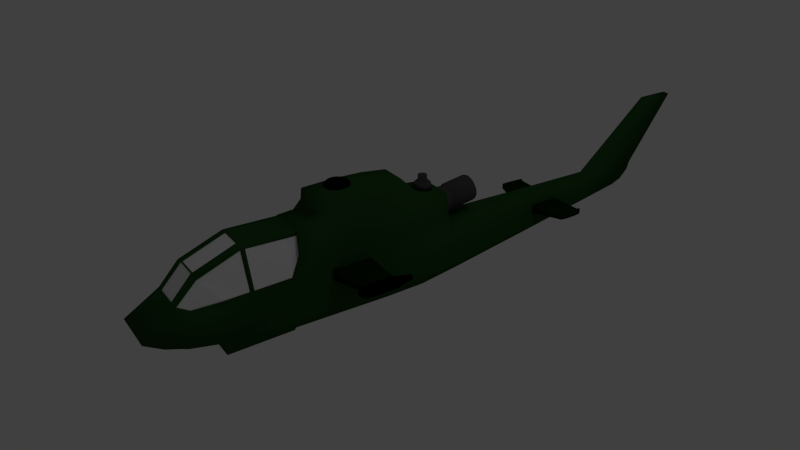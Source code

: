 # Source: cobraheli.blend  (saved by Blender 2.65.0; exported with 4.5.12 LTS)
import bpy
from mathutils import Matrix  # noqa: F401  (used for matrix-valued properties, if any)

bpy.ops.wm.read_factory_settings(use_empty=True)
scene = bpy.context.scene
scene.name = 'Scene'

# ---- collections
col_collection_1 = bpy.data.collections.new('Collection 1'); scene.collection.children.link(col_collection_1)

# ---- materials (node trees are filled in below, after node groups)
mat_material_004 = bpy.data.materials.new('Material.004')
mat_material_004.alpha_threshold = 0.0
mat_material_004.use_transparent_shadow = False
mat_material_004.roughness = 0.5
mat_material_004.line_color = (0.0, 0.0, 0.0, 0.3382)
mat_material = bpy.data.materials.new('Material')
mat_material.alpha_threshold = 0.0
mat_material.use_transparent_shadow = False
mat_material.diffuse_color = (0.002967, 0.02038, 0.001664, 1.0)
mat_material.roughness = 0.5
mat_material.line_color = (0.0, 0.0, 0.0, 1.0)
mat_material_002 = bpy.data.materials.new('Material.002')
mat_material_002.alpha_threshold = 0.0
mat_material_002.use_transparent_shadow = False
mat_material_002.diffuse_color = (0.06372, 0.06202, 0.06202, 1.0)
mat_material_002.roughness = 0.5
mat_material_002.specular_intensity = 1.0
mat_material_002.line_color = (0.0, 0.0, 0.0, 1.0)
mat_material_001 = bpy.data.materials.new('Material.001')
mat_material_001.alpha_threshold = 0.0
mat_material_001.use_transparent_shadow = False
mat_material_001.diffuse_color = (0.0, 0.0, 0.0, 1.0)
mat_material_001.roughness = 0.5
mat_material_001.line_color = (0.0, 0.0, 0.0, 1.0)
mat_heliship = bpy.data.materials.new('heliship')
mat_heliship.alpha_threshold = 0.0
mat_heliship.use_transparent_shadow = False
mat_heliship.diffuse_color = (0.01886, 0.07323, 0.01689, 1.0)
mat_heliship.roughness = 0.5
mat_heliship.specular_intensity = 0.05882
mat_heliship.line_color = (0.0, 0.0, 0.0, 1.0)

# ---- material node trees

# ---- world
world_world = bpy.data.worlds.new('World'); scene.world = world_world
world_world.color = (0.05088, 0.05088, 0.05088)
world_world.use_sun_shadow = False
world_world.sun_shadow_jitter_overblur = 0.0
world_world.cycles.sampling_method = 'MANUAL'
world_world.cycles.sample_map_resolution = 256
world_world.light_settings.ao_factor = 0.07353

# ---- cameras
cam_camera = bpy.data.cameras.new('Camera')
cam_camera.clip_end = 100.0
cam_camera.lens = 35.0
cam_camera.sensor_width = 32.0
cam_camera.sensor_height = 18.0
cam_camera.ortho_scale = 7.314
cam_camera.dof.focus_distance = 0.0
cam_camera.dof.aperture_fstop = 128.0

# ---- lights
light_lamp = bpy.data.lights.new('Lamp', 'POINT')
light_lamp.transmission_factor = 0.0
light_lamp.cutoff_distance = 30.0
light_lamp.energy = 100.0
light_lamp.shadow_buffer_clip_start = 1.001
light_lamp.shadow_soft_size = 1.0
light_lamp.shadow_maximum_resolution = 0.006
light_lamp.use_absolute_resolution = True
light_lamp.cycles.use_multiple_importance_sampling = False

# ---- meshes
me_cube_004 = bpy.data.meshes.new('Cube.004')
me_cube_004.from_pydata([(118.4, -1.596, -0.8556), (118.4, -1.561, -0.8556), (275.3, -1.808, 0.5912), (275.3, -1.843, 0.5912), (8.297, -1.479, -1.058), (8.297, -1.444, -1.058), (11.79, -1.425, 0.8991), (11.79, -1.46, 0.8991), (405.3, -1.808, 1.786), (405.3, -1.843, 1.786), (166.9, -1.425, 3.67), (166.9, -1.46, 3.67), (583.3, -1.504, 5.052), (583.3, -1.554, 5.052), (471.7, -1.446, 6.018), (471.7, -1.495, 6.018), (391.4, -1.495, 5.379), (391.4, -1.446, 5.379), (185.1, -1.467, 3.796), (185.1, -1.517, 3.796), (620.5, -1.91, 3.681), (620.5, -1.86, 3.681), (419.9, -1.83, 1.924), (419.9, -1.88, 1.924), (118.4, 1.498, -0.8556), (118.4, 1.463, -0.8556), (275.3, 1.71, 0.5912), (275.3, 1.744, 0.5912), (8.297, 1.381, -1.058), (8.297, 1.346, -1.058), (11.79, 1.327, 0.8991), (11.79, 1.362, 0.8991), (405.3, 1.71, 1.786), (405.3, 1.744, 1.786), (166.9, 1.327, 3.67), (166.9, 1.362, 3.67), (583.3, 1.376, 5.052), (583.3, 1.426, 5.052), (471.7, 1.318, 6.018), (471.7, 1.367, 6.018), (391.4, 1.367, 5.379), (391.4, 1.318, 5.379), (185.1, 1.339, 3.796), (185.1, 1.389, 3.796), (620.5, 1.782, 3.681), (620.5, 1.732, 3.681), (419.9, 1.702, 1.924), (419.9, 1.752, 1.924), (5.02, -1.0, 1.054), (5.02, 1.0, 1.054), (6.346, 1.0, 1.049), (6.346, -1.0, 1.049), (154.8, -1.0, 3.805), (154.8, 1.0, 3.805), (156.2, 1.0, 3.8), (156.2, -1.0, 3.8), (-1.0, -1.0, -1.0), (-1.0, 1.0, -1.0), (1.0, 1.0, -1.0), (1.0, -1.0, -1.0), (-1.0, -1.0, 1.0), (-1.0, 1.0, 1.0), (1.0, 1.0, 1.0), (1.0, -1.0, 1.0)], [], [(4, 5, 1, 0), (5, 6, 2, 1), (3, 2, 8, 9), (7, 4, 0, 3), (0, 1, 2, 3), (7, 6, 5, 4), (10, 11, 9, 8), (2, 6, 10, 8), (6, 7, 11, 10), (7, 3, 9, 11), (20, 21, 12, 13), (17, 16, 15, 14), (16, 20, 13, 15), (14, 15, 13, 12), (16, 17, 18, 19), (23, 22, 21, 20), (16, 19, 23, 20), (21, 17, 14, 12), (18, 17, 21, 22), (19, 18, 22, 23), (28, 24, 25, 29), (29, 25, 26, 30), (27, 33, 32, 26), (31, 27, 24, 28), (24, 27, 26, 25), (31, 28, 29, 30), (34, 32, 33, 35), (26, 32, 34, 30), (30, 34, 35, 31), (31, 35, 33, 27), (44, 37, 36, 45), (41, 38, 39, 40), (40, 39, 37, 44), (38, 36, 37, 39), (40, 43, 42, 41), (47, 44, 45, 46), (40, 44, 47, 43), (45, 36, 38, 41), (42, 46, 45, 41), (43, 47, 46, 42), (52, 53, 49, 48), (53, 54, 50, 49), (54, 55, 51, 50), (55, 52, 48, 51), (48, 49, 50, 51), (55, 54, 53, 52), (60, 61, 57, 56), (61, 62, 58, 57), (62, 63, 59, 58), (63, 60, 56, 59), (56, 57, 58, 59), (63, 62, 61, 60)])
me_cube_004.materials.append(mat_material_004)
me_cube_004.use_remesh_preserve_volume = False
me_cube_004.use_remesh_preserve_attributes = False
me_cube_004.use_mirror_vertex_groups = False
me_cube_004.update()
me_cube_002 = bpy.data.meshes.new('Cube.002')
me_cube_002.from_pydata([(-1.078, 0.8887, -1.964), (-0.02766, 4.593, -1.0), (2.398, 4.593, -1.0), (2.295, 0.8887, -1.964), (-1.078, 0.8887, 1.0), (-0.02766, 4.593, 1.0), (2.398, 4.593, 1.0), (2.295, 0.8887, 1.0), (-0.01986, 4.632, -1.0), (2.684, 4.632, -1.0), (-0.01986, 4.632, 1.0), (2.684, 4.632, 1.0), (-0.01986, 4.715, -1.0), (2.684, 4.715, -1.0), (-0.01986, 4.715, 1.0), (2.684, 4.715, 1.0), (0.05558, 4.869, -0.824), (2.241, 4.869, -0.824), (0.05558, 4.869, 0.824), (2.241, 4.869, 0.824), (0.3482, 5.02, -0.661), (1.617, 5.02, -0.661), (0.3482, 5.02, 0.661), (1.617, 5.02, 0.661), (0.1567, 4.945, -0.7425), (1.929, 4.945, -0.7425), (0.1567, 4.945, 0.7425), (1.929, 4.945, 0.7425), (-25.7, 1.772, -1.576), (-24.23, 7.131, -0.23), (-21.62, 7.131, -0.23), (-21.51, 1.772, -1.576), (-25.7, 1.772, 2.562), (-24.23, 7.131, 2.562), (-21.62, 7.131, 2.562), (-21.51, 1.772, 2.562)], [], [(4, 5, 1, 0), (2, 1, 8, 9), (6, 7, 3, 2), (7, 4, 0, 3), (0, 1, 2, 3), (7, 6, 5, 4), (9, 8, 12, 13), (5, 6, 11, 10), (6, 2, 9, 11), (10, 8, 1, 5), (13, 12, 16, 17), (10, 11, 15, 14), (11, 9, 13, 15), (14, 12, 8, 10), (25, 24, 20, 21), (18, 16, 12, 14), (14, 15, 19, 18), (15, 13, 17, 19), (22, 23, 21, 20), (26, 24, 16, 18), (26, 27, 23, 22), (27, 25, 21, 23), (17, 16, 24, 25), (22, 20, 24, 26), (18, 19, 27, 26), (19, 17, 25, 27), (32, 33, 29, 28), (33, 34, 30, 29), (34, 35, 31, 30), (35, 32, 28, 31), (28, 29, 30, 31), (35, 34, 33, 32)])
me_cube_002.polygons.foreach_set('use_smooth', [True] * 32)
me_cube_002.materials.append(mat_material)
me_cube_002.use_remesh_preserve_volume = False
me_cube_002.use_remesh_preserve_attributes = False
me_cube_002.use_mirror_vertex_groups = False
me_cube_002.update()
me_cylinder_002 = bpy.data.meshes.new('Cylinder.002')
me_cylinder_002.from_pydata([(0.0, 1.0, -1.0), (1.677e-08, 0.8753, 3.626), (0.1951, 0.9808, -1.0), (0.1708, 0.8585, 3.626), (0.3827, 0.9239, -1.0), (0.335, 0.8087, 3.626), (0.5556, 0.8315, -1.0), (0.4863, 0.7278, 3.626), (0.7071, 0.7071, -1.0), (0.619, 0.619, 3.626), (0.8315, 0.5556, -1.0), (0.7278, 0.4863, 3.626), (0.9239, 0.3827, -1.0), (0.8087, 0.335, 3.626), (0.9808, 0.1951, -1.0), (0.8585, 0.1708, 3.626), (1.0, 7.55e-08, -1.0), (0.8753, 1.055e-07, 3.626), (0.9808, -0.1951, -1.0), (0.8585, -0.1708, 3.626), (0.9239, -0.3827, -1.0), (0.8087, -0.335, 3.626), (0.8315, -0.5556, -1.0), (0.7278, -0.4863, 3.626), (0.7071, -0.7071, -1.0), (0.619, -0.619, 3.626), (0.5556, -0.8315, -1.0), (0.4863, -0.7278, 3.626), (0.3827, -0.9239, -1.0), (0.335, -0.8087, 3.626), (0.1951, -0.9808, -1.0), (0.1708, -0.8585, 3.626), (-3.258e-07, -1.0, -1.0), (-2.685e-07, -0.8753, 3.626), (-0.1951, -0.9808, -1.0), (-0.1708, -0.8585, 3.626), (-0.3827, -0.9239, -1.0), (-0.335, -0.8087, 3.626), (-0.5556, -0.8315, -1.0), (-0.4863, -0.7278, 3.626), (-0.7071, -0.7071, -1.0), (-0.619, -0.619, 3.626), (-0.8315, -0.5556, -1.0), (-0.7278, -0.4863, 3.626), (-0.9239, -0.3827, -1.0), (-0.8087, -0.335, 3.626), (-0.9808, -0.1951, -1.0), (-0.8585, -0.1708, 3.626), (-1.0, 9.656e-07, -1.0), (-0.8753, 8.847e-07, 3.626), (-0.9808, 0.1951, -1.0), (-0.8585, 0.1708, 3.626), (-0.9239, 0.3827, -1.0), (-0.8087, 0.335, 3.626), (-0.8315, 0.5556, -1.0), (-0.7278, 0.4863, 3.626), (-0.7071, 0.7071, -1.0), (-0.619, 0.619, 3.626), (-0.5556, 0.8315, -1.0), (-0.4863, 0.7278, 3.626), (-0.3827, 0.9239, -1.0), (-0.335, 0.8087, 3.626), (-0.1951, 0.9808, -1.0), (-0.1708, 0.8585, 3.626), (3.34e-08, 0.7353, 4.443), (0.1434, 0.7211, 4.443), (0.2814, 0.6793, 4.443), (0.4085, 0.6113, 4.443), (0.5199, 0.5199, 4.443), (0.6113, 0.4085, 4.443), (0.6793, 0.2814, 4.443), (0.7211, 0.1434, 4.443), (0.7353, 1.349e-07, 4.443), (0.7211, -0.1434, 4.443), (0.6793, -0.2814, 4.443), (0.6113, -0.4085, 4.443), (0.5199, -0.5199, 4.443), (0.4085, -0.6113, 4.443), (0.2814, -0.6793, 4.443), (0.1434, -0.7211, 4.443), (-2.062e-07, -0.7353, 4.443), (-0.1434, -0.7211, 4.443), (-0.2814, -0.6793, 4.443), (-0.4085, -0.6113, 4.443), (-0.5199, -0.5199, 4.443), (-0.6113, -0.4085, 4.443), (-0.6793, -0.2814, 4.443), (-0.7211, -0.1434, 4.443), (-0.7353, 7.893e-07, 4.443), (-0.7211, 0.1434, 4.443), (-0.6793, 0.2814, 4.443), (-0.6113, 0.4085, 4.443), (-0.5199, 0.5199, 4.443), (-0.4085, 0.6113, 4.443), (-0.2814, 0.6793, 4.443), (-0.1434, 0.7211, 4.443), (9.117e-08, 0.4767, 4.61), (0.093, 0.4676, 4.61), (0.1824, 0.4404, 4.61), (0.2649, 0.3964, 4.61), (0.3371, 0.3371, 4.61), (0.3964, 0.2649, 4.61), (0.4404, 0.1824, 4.61), (0.4676, 0.09301, 4.61), (0.4767, 1.848e-07, 4.61), (0.4676, -0.093, 4.61), (0.4404, -0.1824, 4.61), (0.3964, -0.2649, 4.61), (0.3371, -0.3371, 4.61), (0.2649, -0.3964, 4.61), (0.1824, -0.4404, 4.61), (0.093, -0.4676, 4.61), (-6.417e-08, -0.4767, 4.61), (-0.09301, -0.4676, 4.61), (-0.1824, -0.4404, 4.61), (-0.2649, -0.3964, 4.61), (-0.3371, -0.3371, 4.61), (-0.3964, -0.2649, 4.61), (-0.4404, -0.1824, 4.61), (-0.4676, -0.093, 4.61), (-0.4767, 6.091e-07, 4.61), (-0.4676, 0.09301, 4.61), (-0.4404, 0.1824, 4.61), (-0.3964, 0.2649, 4.61), (-0.3371, 0.3371, 4.61), (-0.2649, 0.3964, 4.61), (-0.1824, 0.4404, 4.61), (-0.093, 0.4676, 4.61), (9.117e-08, 0.4767, 8.279), (0.093, 0.4676, 8.279), (0.1824, 0.4404, 8.279), (0.2649, 0.3964, 8.279), (0.3371, 0.3371, 8.279), (0.3964, 0.2649, 8.279), (0.4404, 0.1824, 8.279), (0.4676, 0.09301, 8.279), (0.4767, 1.848e-07, 8.279), (0.4676, -0.093, 8.279), (0.4404, -0.1824, 8.279), (0.3964, -0.2649, 8.279), (0.3371, -0.3371, 8.279), (0.2649, -0.3964, 8.279), (0.1824, -0.4404, 8.279), (0.093, -0.4676, 8.279), (-6.417e-08, -0.4767, 8.279), (-0.09301, -0.4676, 8.279), (-0.1824, -0.4404, 8.279), (-0.2649, -0.3964, 8.279), (-0.3371, -0.3371, 8.279), (-0.3964, -0.2649, 8.279), (-0.4404, -0.1824, 8.279), (-0.4676, -0.093, 8.279), (-0.4767, 6.091e-07, 8.279), (-0.4676, 0.09301, 8.279), (-0.4404, 0.1824, 8.279), (-0.3964, 0.2649, 8.279), (-0.3371, 0.3371, 8.279), (-0.2649, 0.3964, 8.279), (-0.1824, 0.4404, 8.279), (-0.093, 0.4676, 8.279), (1.535, 1.549, -10.5), (2.539, 1.313, -9.597), (1.582, 1.519, -12.14), (2.579, 1.287, -11.0), (1.627, 1.429, -13.73), (2.618, 1.21, -12.34), (1.669, 1.282, -15.18), (2.653, 1.085, -13.59), (1.705, 1.084, -16.46), (2.684, 0.9172, -14.67), (1.735, 0.8439, -17.51), (2.709, 0.7124, -15.57), (1.757, 0.5694, -18.29), (2.728, 0.4788, -16.23), (1.771, 0.2716, -18.77), (2.74, 0.2254, -16.64), (1.776, -0.03819, -18.93), (2.744, -0.03818, -16.78), (1.771, -0.3479, -18.77), (2.74, -0.3018, -16.64), (1.757, -0.6458, -18.29), (2.728, -0.5552, -16.23), (1.735, -0.9202, -17.51), (2.709, -0.7888, -15.57), (1.705, -1.161, -16.46), (2.684, -0.9935, -14.67), (1.669, -1.358, -15.18), (2.653, -1.162, -13.59), (1.627, -1.505, -13.73), (2.618, -1.286, -12.34), (1.582, -1.595, -12.14), (2.579, -1.363, -11.0), (1.535, -1.626, -10.5), (2.539, -1.389, -9.597), (1.489, -1.595, -8.851), (2.499, -1.363, -8.196), (1.444, -1.505, -7.268), (2.461, -1.286, -6.849), (1.402, -1.358, -5.81), (2.426, -1.162, -5.608), (1.366, -1.161, -4.531), (2.395, -0.9935, -4.52), (1.336, -0.9202, -3.482), (2.369, -0.7888, -3.627), (1.314, -0.6458, -2.702), (2.351, -0.5552, -2.964), (1.3, -0.3479, -2.222), (2.339, -0.3018, -2.555), (1.295, -0.03818, -2.06), (2.335, -0.03818, -2.417), (1.3, 0.2716, -2.222), (2.339, 0.2254, -2.555), (1.314, 0.5694, -2.702), (2.351, 0.4788, -2.964), (1.336, 0.8439, -3.482), (2.369, 0.7124, -3.627), (1.366, 1.084, -4.531), (2.395, 0.9172, -4.52), (1.402, 1.282, -5.81), (2.426, 1.085, -5.608), (1.444, 1.429, -7.268), (2.461, 1.21, -6.849), (1.489, 1.519, -8.851), (2.499, 1.287, -8.196), (3.156, 1.242, -9.089), (3.194, 1.217, -10.42), (3.23, 1.145, -11.69), (3.264, 1.026, -12.87), (3.293, 0.867, -13.9), (3.317, 0.673, -14.75), (3.335, 0.4517, -15.37), (3.346, 0.2116, -15.76), (3.35, -0.03818, -15.89), (3.346, -0.2879, -15.76), (3.335, -0.5281, -15.37), (3.317, -0.7494, -14.75), (3.293, -0.9434, -13.9), (3.264, -1.103, -12.87), (3.23, -1.221, -11.69), (3.194, -1.294, -10.42), (3.156, -1.318, -9.089), (3.119, -1.294, -7.762), (3.082, -1.221, -6.486), (3.049, -1.103, -5.31), (3.019, -0.9434, -4.279), (2.995, -0.7494, -3.433), (2.977, -0.5281, -2.804), (2.966, -0.2879, -2.417), (2.963, -0.03818, -2.286), (2.966, 0.2116, -2.417), (2.977, 0.4517, -2.804), (2.995, 0.673, -3.433), (3.019, 0.867, -4.279), (3.049, 1.026, -5.31), (3.082, 1.145, -6.486), (3.119, 1.217, -7.762), (3.241, 1.384, -9.02), (3.283, 1.357, -10.49), (3.323, 1.276, -11.91), (3.36, 1.145, -13.22), (3.393, 0.9677, -14.37), (3.42, 0.7522, -15.31), (3.439, 0.5062, -16.0), (3.452, 0.2393, -16.43), (3.456, -0.03818, -16.58), (3.452, -0.3157, -16.43), (3.439, -0.5826, -16.0), (3.42, -0.8285, -15.31), (3.393, -1.044, -14.37), (3.36, -1.221, -13.22), (3.323, -1.352, -11.91), (3.283, -1.433, -10.49), (3.241, -1.461, -9.02), (3.199, -1.433, -7.545), (3.158, -1.352, -6.127), (3.121, -1.221, -4.82), (3.088, -1.044, -3.675), (3.062, -0.8285, -2.734), (3.042, -0.5826, -2.036), (3.03, -0.3157, -1.606), (3.025, -0.03818, -1.46), (3.03, 0.2393, -1.606), (3.042, 0.5062, -2.036), (3.062, 0.7522, -2.734), (3.088, 0.9677, -3.675), (3.121, 1.145, -4.82), (3.158, 1.276, -6.127), (3.199, 1.357, -7.545), (5.713, 1.384, -6.986), (5.755, 1.357, -8.461), (5.796, 1.276, -9.879), (5.833, 1.145, -11.19), (5.865, 0.9677, -12.33), (5.892, 0.7522, -13.27), (5.912, 0.5062, -13.97), (5.924, 0.2393, -14.4), (5.928, -0.03818, -14.55), (5.924, -0.3157, -14.4), (5.912, -0.5826, -13.97), (5.892, -0.8285, -13.27), (5.865, -1.044, -12.33), (5.833, -1.221, -11.19), (5.796, -1.352, -9.879), (5.755, -1.433, -8.461), (5.713, -1.461, -6.986), (5.671, -1.433, -5.511), (5.631, -1.352, -4.093), (5.594, -1.221, -2.786), (5.561, -1.044, -1.641), (5.534, -0.8285, -0.7006), (5.515, -0.5826, -0.001994), (5.502, -0.3157, 0.4282), (5.498, -0.03818, 0.5734), (5.502, 0.2394, 0.4282), (5.515, 0.5062, -0.002), (5.534, 0.7522, -0.7006), (5.561, 0.9677, -1.641), (5.594, 1.145, -2.786), (5.631, 1.276, -4.093), (5.671, 1.357, -5.511), (5.896, 1.309, -6.836), (5.936, 1.283, -8.232), (5.974, 1.206, -9.575), (6.009, 1.082, -10.81), (6.04, 0.9142, -11.9), (6.065, 0.7101, -12.79), (6.084, 0.4773, -13.45), (6.096, 0.2246, -13.86), (6.1, -0.03818, -13.99), (6.096, -0.301, -13.86), (6.084, -0.5536, -13.45), (6.065, -0.7865, -12.79), (6.04, -0.9906, -11.9), (6.009, -1.158, -10.81), (5.974, -1.283, -9.575), (5.936, -1.359, -8.232), (5.896, -1.385, -6.836), (5.856, -1.359, -5.44), (5.818, -1.283, -4.097), (5.783, -1.158, -2.859), (5.752, -0.9906, -1.775), (5.727, -0.7865, -0.8846), (5.708, -0.5536, -0.2232), (5.696, -0.301, 0.1841), (5.692, -0.03818, 0.3216), (5.696, 0.2246, 0.1841), (5.708, 0.4773, -0.2232), (5.727, 0.7101, -0.8846), (5.752, 0.9142, -1.775), (5.783, 1.082, -2.859), (5.818, 1.206, -4.097), (5.856, 1.283, -5.44), (5.882, 1.206, -6.848), (5.919, 1.182, -8.137), (5.954, 1.111, -9.377), (5.986, 0.996, -10.52), (6.015, 0.8413, -11.52), (6.038, 0.6528, -12.34), (6.056, 0.4378, -12.95), (6.066, 0.2045, -13.33), (6.07, -0.03818, -13.46), (6.066, -0.2808, -13.33), (6.056, -0.5142, -12.95), (6.038, -0.7292, -12.34), (6.015, -0.9177, -11.52), (5.986, -1.072, -10.52), (5.954, -1.187, -9.377), (5.919, -1.258, -8.137), (5.882, -1.282, -6.848), (5.845, -1.258, -5.558), (5.81, -1.187, -4.318), (5.777, -1.072, -3.176), (5.749, -0.9177, -2.174), (5.725, -0.7292, -1.352), (5.708, -0.5142, -0.7412), (5.697, -0.2808, -0.3651), (5.694, -0.03818, -0.2381), (5.697, 0.2045, -0.3651), (5.708, 0.4378, -0.7412), (5.725, 0.6528, -1.352), (5.749, 0.8413, -2.174), (5.777, 0.996, -3.176), (5.81, 1.111, -4.318), (5.845, 1.182, -5.558), (4.224, 1.206, -8.211), (4.261, 1.182, -9.501), (4.296, 1.111, -10.74), (4.329, 0.996, -11.88), (4.357, 0.8413, -12.88), (4.38, 0.6528, -13.71), (4.398, 0.4378, -14.32), (4.409, 0.2045, -14.69), (4.412, -0.03818, -14.82), (4.409, -0.2808, -14.69), (4.398, -0.5142, -14.32), (4.38, -0.7292, -13.71), (4.357, -0.9177, -12.88), (4.329, -1.072, -11.88), (4.296, -1.187, -10.74), (4.261, -1.258, -9.501), (4.224, -1.282, -8.211), (4.187, -1.258, -6.922), (4.152, -1.187, -5.682), (4.12, -1.072, -4.539), (4.091, -0.9177, -3.538), (4.068, -0.7292, -2.716), (4.05, -0.5142, -2.105), (4.04, -0.2808, -1.729), (4.036, -0.03818, -1.602), (4.04, 0.2045, -1.729), (4.05, 0.4378, -2.105), (4.068, 0.6528, -2.716), (4.091, 0.8413, -3.538), (4.12, 0.996, -4.539), (4.152, 1.111, -5.682), (4.187, 1.182, -6.922), (3.817, 1.1, -8.546), (3.85, 1.078, -9.726), (3.883, 1.013, -10.86), (3.912, 0.9081, -11.91), (3.938, 0.7666, -12.82), (3.96, 0.5941, -13.57), (3.976, 0.3973, -14.13), (3.985, 0.1838, -14.48), (3.989, -0.03818, -14.59), (3.985, -0.2602, -14.48), (3.976, -0.4737, -14.13), (3.96, -0.6705, -13.57), (3.938, -0.8429, -12.82), (3.912, -0.9845, -11.91), (3.883, -1.09, -10.86), (3.85, -1.154, -9.726), (3.817, -1.176, -8.546), (3.783, -1.154, -7.366), (3.751, -1.09, -6.232), (3.721, -0.9845, -5.186), (3.695, -0.8429, -4.27), (3.674, -0.6705, -3.518), (3.658, -0.4737, -2.959), (3.648, -0.2602, -2.615), (3.645, -0.03818, -2.498), (3.648, 0.1838, -2.615), (3.658, 0.3973, -2.959), (3.674, 0.5941, -3.518), (3.695, 0.7666, -4.27), (3.721, 0.9081, -5.186), (3.751, 1.013, -6.232), (3.783, 1.078, -7.366)], [], [(0, 1, 3, 2), (2, 3, 5, 4), (4, 5, 7, 6), (6, 7, 9, 8), (8, 9, 11, 10), (10, 11, 13, 12), (12, 13, 15, 14), (14, 15, 17, 16), (16, 17, 19, 18), (18, 19, 21, 20), (20, 21, 23, 22), (22, 23, 25, 24), (24, 25, 27, 26), (26, 27, 29, 28), (28, 29, 31, 30), (30, 31, 33, 32), (32, 33, 35, 34), (34, 35, 37, 36), (36, 37, 39, 38), (38, 39, 41, 40), (40, 41, 43, 42), (42, 43, 45, 44), (44, 45, 47, 46), (46, 47, 49, 48), (48, 49, 51, 50), (50, 51, 53, 52), (52, 53, 55, 54), (54, 55, 57, 56), (56, 57, 59, 58), (58, 59, 61, 60), (1, 63, 95, 64), (62, 63, 1, 0), (60, 61, 63, 62), (0, 2, 4, 6, 8, 10, 12, 14, 16, 18, 20, 22, 24, 26, 28, 30, 32, 34, 36, 38, 40, 42, 44, 46, 48, 50, 52, 54, 56, 58, 60, 62), (67, 66, 98, 99), (63, 61, 94, 95), (61, 59, 93, 94), (59, 57, 92, 93), (57, 55, 91, 92), (55, 53, 90, 91), (53, 51, 89, 90), (51, 49, 88, 89), (49, 47, 87, 88), (47, 45, 86, 87), (3, 1, 64, 65), (45, 43, 85, 86), (43, 41, 84, 85), (41, 39, 83, 84), (39, 37, 82, 83), (37, 35, 81, 82), (35, 33, 80, 81), (33, 31, 79, 80), (31, 29, 78, 79), (29, 27, 77, 78), (27, 25, 76, 77), (25, 23, 75, 76), (23, 21, 74, 75), (21, 19, 73, 74), (19, 17, 72, 73), (17, 15, 71, 72), (15, 13, 70, 71), (13, 11, 69, 70), (11, 9, 68, 69), (9, 7, 67, 68), (7, 5, 66, 67), (5, 3, 65, 66), (102, 101, 133, 134), (64, 95, 127, 96), (93, 92, 124, 125), (90, 89, 121, 122), (87, 86, 118, 119), (84, 83, 115, 116), (81, 80, 112, 113), (78, 77, 109, 110), (75, 74, 106, 107), (72, 71, 103, 104), (69, 68, 100, 101), (66, 65, 97, 98), (95, 94, 126, 127), (92, 91, 123, 124), (89, 88, 120, 121), (86, 85, 117, 118), (83, 82, 114, 115), (80, 79, 111, 112), (77, 76, 108, 109), (74, 73, 105, 106), (71, 70, 102, 103), (68, 67, 99, 100), (65, 64, 96, 97), (94, 93, 125, 126), (91, 90, 122, 123), (88, 87, 119, 120), (85, 84, 116, 117), (82, 81, 113, 114), (79, 78, 110, 111), (76, 75, 107, 108), (73, 72, 104, 105), (70, 69, 101, 102), (129, 128, 159, 158, 157, 156, 155, 154, 153, 152, 151, 150, 149, 148, 147, 146, 145, 144, 143, 142, 141, 140, 139, 138, 137, 136, 135, 134, 133, 132, 131, 130), (99, 98, 130, 131), (96, 127, 159, 128), (125, 124, 156, 157), (122, 121, 153, 154), (119, 118, 150, 151), (116, 115, 147, 148), (113, 112, 144, 145), (110, 109, 141, 142), (107, 106, 138, 139), (104, 103, 135, 136), (101, 100, 132, 133), (98, 97, 129, 130), (127, 126, 158, 159), (124, 123, 155, 156), (121, 120, 152, 153), (118, 117, 149, 150), (115, 114, 146, 147), (112, 111, 143, 144), (109, 108, 140, 141), (106, 105, 137, 138), (103, 102, 134, 135), (100, 99, 131, 132), (97, 96, 128, 129), (126, 125, 157, 158), (123, 122, 154, 155), (120, 119, 151, 152), (117, 116, 148, 149), (114, 113, 145, 146), (111, 110, 142, 143), (108, 107, 139, 140), (105, 104, 136, 137), (160, 161, 163, 162), (162, 163, 165, 164), (164, 165, 167, 166), (166, 167, 169, 168), (168, 169, 171, 170), (170, 171, 173, 172), (172, 173, 175, 174), (174, 175, 177, 176), (176, 177, 179, 178), (178, 179, 181, 180), (180, 181, 183, 182), (182, 183, 185, 184), (184, 185, 187, 186), (186, 187, 189, 188), (188, 189, 191, 190), (190, 191, 193, 192), (192, 193, 195, 194), (194, 195, 197, 196), (196, 197, 199, 198), (198, 199, 201, 200), (200, 201, 203, 202), (202, 203, 205, 204), (204, 205, 207, 206), (206, 207, 209, 208), (208, 209, 211, 210), (210, 211, 213, 212), (212, 213, 215, 214), (214, 215, 217, 216), (216, 217, 219, 218), (218, 219, 221, 220), (219, 217, 252, 253), (222, 223, 161, 160), (220, 221, 223, 222), (160, 162, 164, 166, 168, 170, 172, 174, 176, 178, 180, 182, 184, 186, 188, 190, 192, 194, 196, 198, 200, 202, 204, 206, 208, 210, 212, 214, 216, 218, 220, 222), (250, 249, 281, 282), (217, 215, 251, 252), (215, 213, 250, 251), (213, 211, 249, 250), (211, 209, 248, 249), (209, 207, 247, 248), (207, 205, 246, 247), (163, 161, 224, 225), (205, 203, 245, 246), (203, 201, 244, 245), (201, 199, 243, 244), (199, 197, 242, 243), (197, 195, 241, 242), (195, 193, 240, 241), (193, 191, 239, 240), (191, 189, 238, 239), (189, 187, 237, 238), (187, 185, 236, 237), (185, 183, 235, 236), (183, 181, 234, 235), (181, 179, 233, 234), (179, 177, 232, 233), (177, 175, 231, 232), (175, 173, 230, 231), (173, 171, 229, 230), (171, 169, 228, 229), (169, 167, 227, 228), (167, 165, 226, 227), (165, 163, 225, 226), (161, 223, 255, 224), (223, 221, 254, 255), (221, 219, 253, 254), (285, 284, 316, 317), (247, 246, 278, 279), (244, 243, 275, 276), (241, 240, 272, 273), (238, 237, 269, 270), (235, 234, 266, 267), (232, 231, 263, 264), (229, 228, 260, 261), (226, 225, 257, 258), (255, 254, 286, 287), (252, 251, 283, 284), (249, 248, 280, 281), (246, 245, 277, 278), (243, 242, 274, 275), (240, 239, 271, 272), (237, 236, 268, 269), (234, 233, 265, 266), (231, 230, 262, 263), (228, 227, 259, 260), (225, 224, 256, 257), (254, 253, 285, 286), (251, 250, 282, 283), (248, 247, 279, 280), (245, 244, 276, 277), (242, 241, 273, 274), (239, 238, 270, 271), (236, 235, 267, 268), (233, 232, 264, 265), (230, 229, 261, 262), (227, 226, 258, 259), (224, 255, 287, 256), (253, 252, 284, 285), (288, 319, 351, 320), (282, 281, 313, 314), (279, 278, 310, 311), (276, 275, 307, 308), (273, 272, 304, 305), (270, 269, 301, 302), (267, 266, 298, 299), (264, 263, 295, 296), (261, 260, 292, 293), (258, 257, 289, 290), (287, 286, 318, 319), (284, 283, 315, 316), (281, 280, 312, 313), (278, 277, 309, 310), (275, 274, 306, 307), (272, 271, 303, 304), (269, 268, 300, 301), (266, 265, 297, 298), (263, 262, 294, 295), (260, 259, 291, 292), (257, 256, 288, 289), (286, 285, 317, 318), (283, 282, 314, 315), (280, 279, 311, 312), (277, 276, 308, 309), (274, 273, 305, 306), (271, 270, 302, 303), (268, 267, 299, 300), (265, 264, 296, 297), (262, 261, 293, 294), (259, 258, 290, 291), (256, 287, 319, 288), (320, 351, 383, 352), (317, 316, 348, 349), (314, 313, 345, 346), (311, 310, 342, 343), (308, 307, 339, 340), (305, 304, 336, 337), (302, 301, 333, 334), (299, 298, 330, 331), (296, 295, 327, 328), (293, 292, 324, 325), (290, 289, 321, 322), (319, 318, 350, 351), (316, 315, 347, 348), (313, 312, 344, 345), (310, 309, 341, 342), (307, 306, 338, 339), (304, 303, 335, 336), (301, 300, 332, 333), (298, 297, 329, 330), (295, 294, 326, 327), (292, 291, 323, 324), (289, 288, 320, 321), (318, 317, 349, 350), (315, 314, 346, 347), (312, 311, 343, 344), (309, 308, 340, 341), (306, 305, 337, 338), (303, 302, 334, 335), (300, 299, 331, 332), (297, 296, 328, 329), (294, 293, 325, 326), (291, 290, 322, 323), (355, 354, 386, 387), (349, 348, 380, 381), (346, 345, 377, 378), (343, 342, 374, 375), (340, 339, 371, 372), (337, 336, 368, 369), (334, 333, 365, 366), (331, 330, 362, 363), (328, 327, 359, 360), (325, 324, 356, 357), (322, 321, 353, 354), (351, 350, 382, 383), (348, 347, 379, 380), (345, 344, 376, 377), (342, 341, 373, 374), (339, 338, 370, 371), (336, 335, 367, 368), (333, 332, 364, 365), (330, 329, 361, 362), (327, 326, 358, 359), (324, 323, 355, 356), (321, 320, 352, 353), (350, 349, 381, 382), (347, 346, 378, 379), (344, 343, 375, 376), (341, 340, 372, 373), (338, 337, 369, 370), (335, 334, 366, 367), (332, 331, 363, 364), (329, 328, 360, 361), (326, 325, 357, 358), (323, 322, 354, 355), (390, 389, 421, 422), (352, 383, 415, 384), (381, 380, 412, 413), (378, 377, 409, 410), (375, 374, 406, 407), (372, 371, 403, 404), (369, 368, 400, 401), (366, 365, 397, 398), (363, 362, 394, 395), (360, 359, 391, 392), (357, 356, 388, 389), (354, 353, 385, 386), (383, 382, 414, 415), (380, 379, 411, 412), (377, 376, 408, 409), (374, 373, 405, 406), (371, 370, 402, 403), (368, 367, 399, 400), (365, 364, 396, 397), (362, 361, 393, 394), (359, 358, 390, 391), (356, 355, 387, 388), (353, 352, 384, 385), (382, 381, 413, 414), (379, 378, 410, 411), (376, 375, 407, 408), (373, 372, 404, 405), (370, 369, 401, 402), (367, 366, 398, 399), (364, 363, 395, 396), (361, 360, 392, 393), (358, 357, 389, 390), (417, 416, 447, 446, 445, 444, 443, 442, 441, 440, 439, 438, 437, 436, 435, 434, 433, 432, 431, 430, 429, 428, 427, 426, 425, 424, 423, 422, 421, 420, 419, 418), (387, 386, 418, 419), (384, 415, 447, 416), (413, 412, 444, 445), (410, 409, 441, 442), (407, 406, 438, 439), (404, 403, 435, 436), (401, 400, 432, 433), (398, 397, 429, 430), (395, 394, 426, 427), (392, 391, 423, 424), (389, 388, 420, 421), (386, 385, 417, 418), (415, 414, 446, 447), (412, 411, 443, 444), (409, 408, 440, 441), (406, 405, 437, 438), (403, 402, 434, 435), (400, 399, 431, 432), (397, 396, 428, 429), (394, 393, 425, 426), (391, 390, 422, 423), (388, 387, 419, 420), (385, 384, 416, 417), (414, 413, 445, 446), (411, 410, 442, 443), (408, 407, 439, 440), (405, 404, 436, 437), (402, 401, 433, 434), (399, 398, 430, 431), (396, 395, 427, 428), (393, 392, 424, 425)])
me_cylinder_002.polygons.foreach_set('use_smooth', [True] * 388)
me_cylinder_002.materials.append(mat_material_002)
me_cylinder_002.use_remesh_preserve_volume = False
me_cylinder_002.use_remesh_preserve_attributes = False
me_cylinder_002.use_mirror_vertex_groups = False
me_cylinder_002.update()
me_cylinder = bpy.data.meshes.new('Cylinder')
me_cylinder.from_pydata([(-1.056, -5.286, -31.42), (1.217, -5.286, -31.42), (-1.056, -5.295, -31.93), (1.217, -5.295, -31.93), (-1.056, -5.322, -32.41), (1.217, -5.322, -32.41), (-1.056, -5.367, -32.86), (1.217, -5.367, -32.86), (-1.056, -5.427, -33.25), (1.217, -5.427, -33.25), (-1.056, -5.5, -33.57), (1.217, -5.5, -33.57), (-1.056, -5.583, -33.81), (1.217, -5.583, -33.81), (-1.056, -5.673, -33.96), (1.217, -5.673, -33.96), (-1.056, -5.767, -34.01), (1.217, -5.767, -34.01), (-1.056, -5.861, -33.96), (1.217, -5.861, -33.96), (-1.056, -5.951, -33.81), (1.217, -5.951, -33.81), (-1.056, -6.034, -33.57), (1.217, -6.034, -33.57), (-1.056, -6.107, -33.25), (1.217, -6.107, -33.25), (-1.056, -6.167, -32.86), (1.217, -6.167, -32.86), (-1.056, -6.211, -32.41), (1.217, -6.211, -32.41), (-1.056, -6.239, -31.93), (1.217, -6.239, -31.93), (-1.056, -6.248, -31.42), (1.217, -6.248, -31.42), (-1.056, -6.239, -30.92), (1.217, -6.239, -30.92), (-1.056, -6.211, -30.43), (1.217, -6.211, -30.43), (-1.056, -6.167, -29.99), (1.217, -6.167, -29.99), (-1.056, -6.107, -29.59), (1.217, -6.107, -29.59), (-1.056, -6.034, -29.27), (1.217, -6.034, -29.27), (-1.056, -5.951, -29.03), (1.217, -5.951, -29.03), (-1.056, -5.861, -28.89), (1.217, -5.861, -28.89), (-1.056, -5.767, -28.84), (1.217, -5.767, -28.84), (-1.056, -5.673, -28.89), (1.217, -5.673, -28.89), (-1.056, -5.583, -29.03), (1.217, -5.583, -29.03), (-1.056, -5.5, -29.27), (1.217, -5.5, -29.27), (-1.056, -5.427, -29.59), (1.217, -5.427, -29.59), (-1.056, -5.367, -29.99), (1.217, -5.367, -29.99), (-1.056, -5.322, -30.43), (1.217, -5.322, -30.43), (-1.056, -5.295, -30.92), (1.217, -5.295, -30.92), (-1.334, -5.361, -31.42), (-1.334, -5.369, -31.85), (-1.334, -5.392, -32.26), (-1.334, -5.429, -32.64), (-1.334, -5.48, -32.97), (-1.334, -5.541, -33.24), (-1.334, -5.612, -33.44), (-1.334, -5.688, -33.56), (-1.334, -5.767, -33.61), (-1.334, -5.846, -33.56), (-1.334, -5.922, -33.44), (-1.334, -5.992, -33.24), (-1.334, -6.054, -32.97), (-1.334, -6.104, -32.64), (-1.334, -6.142, -32.26), (-1.334, -6.165, -31.85), (-1.334, -6.173, -31.42), (-1.334, -6.165, -31.0), (-1.334, -6.142, -30.59), (-1.334, -6.104, -30.21), (-1.334, -6.054, -29.88), (-1.334, -5.992, -29.61), (-1.334, -5.922, -29.41), (-1.334, -5.846, -29.28), (-1.334, -5.767, -29.24), (-1.334, -5.688, -29.28), (-1.334, -5.612, -29.41), (-1.334, -5.541, -29.61), (-1.334, -5.48, -29.88), (-1.334, -5.429, -30.21), (-1.334, -5.392, -30.59), (-1.334, -5.369, -31.0), (-1.562, -5.476, -31.42), (-1.562, -5.481, -31.73), (-1.562, -5.498, -32.02), (-1.562, -5.525, -32.29), (-1.562, -5.561, -32.53), (-1.562, -5.605, -32.73), (-1.562, -5.655, -32.87), (-1.562, -5.71, -32.96), (-1.562, -5.767, -32.99), (-1.562, -5.824, -32.96), (-1.562, -5.878, -32.87), (-1.562, -5.929, -32.73), (-1.562, -5.973, -32.53), (-1.562, -6.009, -32.29), (-1.562, -6.036, -32.02), (-1.562, -6.052, -31.73), (-1.562, -6.058, -31.42), (-1.562, -6.052, -31.12), (-1.562, -6.036, -30.82), (-1.562, -6.009, -30.55), (-1.562, -5.973, -30.32), (-1.562, -5.929, -30.12), (-1.562, -5.878, -29.98), (-1.562, -5.824, -29.89), (-1.562, -5.767, -29.86), (-1.562, -5.71, -29.89), (-1.562, -5.655, -29.98), (-1.562, -5.605, -30.12), (-1.562, -5.561, -30.32), (-1.562, -5.525, -30.55), (-1.562, -5.498, -30.82), (-1.562, -5.481, -31.12), (-1.694, -5.597, -31.42), (-1.694, -5.6, -31.6), (-1.694, -5.61, -31.77), (-1.694, -5.625, -31.93), (-1.694, -5.647, -32.07), (-1.694, -5.672, -32.18), (-1.694, -5.702, -32.27), (-1.694, -5.734, -32.32), (-1.694, -5.767, -32.34), (-1.694, -5.8, -32.32), (-1.694, -5.832, -32.27), (-1.694, -5.861, -32.18), (-1.694, -5.887, -32.07), (-1.694, -5.908, -31.93), (-1.694, -5.924, -31.77), (-1.694, -5.934, -31.6), (-1.694, -5.937, -31.42), (-1.694, -5.934, -31.25), (-1.694, -5.924, -31.07), (-1.694, -5.908, -30.92), (-1.694, -5.887, -30.78), (-1.694, -5.861, -30.66), (-1.694, -5.832, -30.58), (-1.694, -5.8, -30.53), (-1.694, -5.767, -30.51), (-1.694, -5.734, -30.53), (-1.694, -5.702, -30.58), (-1.694, -5.672, -30.66), (-1.694, -5.647, -30.78), (-1.694, -5.625, -30.92), (-1.694, -5.61, -31.07), (-1.694, -5.6, -31.25), (2.698, -5.554, -31.42), (2.698, -5.558, -31.65), (2.698, -5.57, -31.86), (2.698, -5.59, -32.06), (2.698, -5.616, -32.23), (2.698, -5.649, -32.37), (2.698, -5.685, -32.48), (2.698, -5.725, -32.55), (2.698, -5.767, -32.57), (2.698, -5.808, -32.55), (2.698, -5.848, -32.48), (2.698, -5.885, -32.37), (2.698, -5.917, -32.23), (2.698, -5.944, -32.06), (2.698, -5.963, -31.86), (2.698, -5.975, -31.65), (2.698, -5.98, -31.42), (2.698, -5.975, -31.2), (2.698, -5.963, -30.99), (2.698, -5.944, -30.79), (2.698, -5.917, -30.62), (2.698, -5.885, -30.47), (2.698, -5.848, -30.37), (2.698, -5.808, -30.3), (2.698, -5.767, -30.28), (2.698, -5.725, -30.3), (2.698, -5.685, -30.37), (2.698, -5.649, -30.47), (2.698, -5.616, -30.62), (2.698, -5.59, -30.79), (2.698, -5.57, -30.99), (2.698, -5.558, -31.2), (-1.056, 6.377, -31.42), (1.217, 6.377, -31.42), (-1.056, 6.368, -31.93), (1.217, 6.368, -31.93), (-1.056, 6.34, -32.41), (1.217, 6.34, -32.41), (-1.056, 6.296, -32.86), (1.217, 6.296, -32.86), (-1.056, 6.236, -33.25), (1.217, 6.236, -33.25), (-1.056, 6.163, -33.57), (1.217, 6.163, -33.57), (-1.056, 6.08, -33.81), (1.217, 6.08, -33.81), (-1.056, 5.989, -33.96), (1.217, 5.989, -33.96), (-1.056, 5.896, -34.01), (1.217, 5.896, -34.01), (-1.056, 5.802, -33.96), (1.217, 5.802, -33.96), (-1.056, 5.711, -33.81), (1.217, 5.711, -33.81), (-1.056, 5.628, -33.57), (1.217, 5.628, -33.57), (-1.056, 5.555, -33.25), (1.217, 5.555, -33.25), (-1.056, 5.496, -32.86), (1.217, 5.496, -32.86), (-1.056, 5.451, -32.41), (1.217, 5.451, -32.41), (-1.056, 5.424, -31.93), (1.217, 5.424, -31.93), (-1.056, 5.414, -31.42), (1.217, 5.414, -31.42), (-1.056, 5.424, -30.92), (1.217, 5.424, -30.92), (-1.056, 5.451, -30.43), (1.217, 5.451, -30.43), (-1.056, 5.496, -29.99), (1.217, 5.496, -29.99), (-1.056, 5.555, -29.59), (1.217, 5.555, -29.59), (-1.056, 5.628, -29.27), (1.217, 5.628, -29.27), (-1.056, 5.711, -29.03), (1.217, 5.711, -29.03), (-1.056, 5.802, -28.89), (1.217, 5.802, -28.89), (-1.056, 5.896, -28.84), (1.217, 5.896, -28.84), (-1.056, 5.989, -28.89), (1.217, 5.989, -28.89), (-1.056, 6.08, -29.03), (1.217, 6.08, -29.03), (-1.056, 6.163, -29.27), (1.217, 6.163, -29.27), (-1.056, 6.236, -29.59), (1.217, 6.236, -29.59), (-1.056, 6.296, -29.99), (1.217, 6.296, -29.99), (-1.056, 6.34, -30.43), (1.217, 6.34, -30.43), (-1.056, 6.368, -30.92), (1.217, 6.368, -30.92), (-1.334, 6.302, -31.42), (-1.334, 6.294, -31.85), (-1.334, 6.271, -32.26), (-1.334, 6.233, -32.64), (-1.334, 6.183, -32.97), (-1.334, 6.121, -33.24), (-1.334, 6.051, -33.44), (-1.334, 5.975, -33.56), (-1.334, 5.896, -33.61), (-1.334, 5.816, -33.56), (-1.334, 5.74, -33.44), (-1.334, 5.67, -33.24), (-1.334, 5.609, -32.97), (-1.334, 5.558, -32.64), (-1.334, 5.521, -32.26), (-1.334, 5.497, -31.85), (-1.334, 5.49, -31.42), (-1.334, 5.497, -31.0), (-1.334, 5.521, -30.59), (-1.334, 5.558, -30.21), (-1.334, 5.609, -29.88), (-1.334, 5.67, -29.61), (-1.334, 5.74, -29.41), (-1.334, 5.816, -29.28), (-1.334, 5.896, -29.24), (-1.334, 5.975, -29.28), (-1.334, 6.051, -29.41), (-1.334, 6.121, -29.61), (-1.334, 6.183, -29.88), (-1.334, 6.233, -30.21), (-1.334, 6.271, -30.59), (-1.334, 6.294, -31.0), (-1.562, 6.187, -31.42), (-1.562, 6.181, -31.73), (-1.562, 6.165, -32.02), (-1.562, 6.138, -32.29), (-1.562, 6.102, -32.53), (-1.562, 6.057, -32.73), (-1.562, 6.007, -32.87), (-1.562, 5.952, -32.96), (-1.562, 5.896, -32.99), (-1.562, 5.839, -32.96), (-1.562, 5.784, -32.87), (-1.562, 5.734, -32.73), (-1.562, 5.69, -32.53), (-1.562, 5.654, -32.29), (-1.562, 5.627, -32.02), (-1.562, 5.61, -31.73), (-1.562, 5.604, -31.42), (-1.562, 5.61, -31.12), (-1.562, 5.627, -30.82), (-1.562, 5.654, -30.55), (-1.562, 5.69, -30.32), (-1.562, 5.734, -30.12), (-1.562, 5.784, -29.98), (-1.562, 5.839, -29.89), (-1.562, 5.896, -29.86), (-1.562, 5.952, -29.89), (-1.562, 6.007, -29.98), (-1.562, 6.057, -30.12), (-1.562, 6.102, -30.32), (-1.562, 6.138, -30.55), (-1.562, 6.165, -30.82), (-1.562, 6.181, -31.12), (-1.694, 6.066, -31.42), (-1.694, 6.063, -31.6), (-1.694, 6.053, -31.77), (-1.694, 6.037, -31.93), (-1.694, 6.016, -32.07), (-1.694, 5.99, -32.18), (-1.694, 5.961, -32.27), (-1.694, 5.929, -32.32), (-1.694, 5.896, -32.34), (-1.694, 5.862, -32.32), (-1.694, 5.83, -32.27), (-1.694, 5.801, -32.18), (-1.694, 5.775, -32.07), (-1.694, 5.754, -31.93), (-1.694, 5.738, -31.77), (-1.694, 5.729, -31.6), (-1.694, 5.725, -31.42), (-1.694, 5.729, -31.25), (-1.694, 5.738, -31.07), (-1.694, 5.754, -30.92), (-1.694, 5.775, -30.78), (-1.694, 5.801, -30.66), (-1.694, 5.83, -30.58), (-1.694, 5.862, -30.53), (-1.694, 5.896, -30.51), (-1.694, 5.929, -30.53), (-1.694, 5.961, -30.58), (-1.694, 5.99, -30.66), (-1.694, 6.016, -30.78), (-1.694, 6.037, -30.92), (-1.694, 6.053, -31.07), (-1.694, 6.063, -31.25), (2.698, 6.108, -31.42), (2.698, 6.104, -31.65), (2.698, 6.092, -31.86), (2.698, 6.072, -32.06), (2.698, 6.046, -32.23), (2.698, 6.014, -32.37), (2.698, 5.977, -32.48), (2.698, 5.937, -32.55), (2.698, 5.896, -32.57), (2.698, 5.854, -32.55), (2.698, 5.814, -32.48), (2.698, 5.777, -32.37), (2.698, 5.745, -32.23), (2.698, 5.719, -32.06), (2.698, 5.699, -31.86), (2.698, 5.687, -31.65), (2.698, 5.683, -31.42), (2.698, 5.687, -31.2), (2.698, 5.699, -30.99), (2.698, 5.719, -30.79), (2.698, 5.745, -30.62), (2.698, 5.777, -30.47), (2.698, 5.814, -30.37), (2.698, 5.854, -30.3), (2.698, 5.896, -30.28), (2.698, 5.937, -30.3), (2.698, 5.977, -30.37), (2.698, 6.014, -30.47), (2.698, 6.046, -30.62), (2.698, 6.072, -30.79), (2.698, 6.092, -30.99), (2.698, 6.104, -31.2), (0.0, 1.0, -1.0), (0.0, 1.0, 1.0), (0.1951, 0.9808, -1.0), (0.1951, 0.9808, 1.0), (0.3827, 0.9239, -1.0), (0.3827, 0.9239, 1.0), (0.5556, 0.8315, -1.0), (0.5556, 0.8315, 1.0), (0.7071, 0.7071, -1.0), (0.7071, 0.7071, 1.0), (0.8315, 0.5556, -1.0), (0.8315, 0.5556, 1.0), (0.9239, 0.3827, -1.0), (0.9239, 0.3827, 1.0), (0.9808, 0.1951, -1.0), (0.9808, 0.1951, 1.0), (1.0, 7.55e-08, -1.0), (1.0, 7.55e-08, 1.0), (0.9808, -0.1951, -1.0), (0.9808, -0.1951, 1.0), (0.9239, -0.3827, -1.0), (0.9239, -0.3827, 1.0), (0.8315, -0.5556, -1.0), (0.8315, -0.5556, 1.0), (0.7071, -0.7071, -1.0), (0.7071, -0.7071, 1.0), (0.5556, -0.8315, -1.0), (0.5556, -0.8315, 1.0), (0.3827, -0.9239, -1.0), (0.3827, -0.9239, 1.0), (0.1951, -0.9808, -1.0), (0.1951, -0.9808, 1.0), (-3.258e-07, -1.0, -1.0), (-3.258e-07, -1.0, 1.0), (-0.1951, -0.9808, -1.0), (-0.1951, -0.9808, 1.0), (-0.3827, -0.9239, -1.0), (-0.3827, -0.9239, 1.0), (-0.5556, -0.8315, -1.0), (-0.5556, -0.8315, 1.0), (-0.7071, -0.7071, -1.0), (-0.7071, -0.7071, 1.0), (-0.8315, -0.5556, -1.0), (-0.8315, -0.5556, 1.0), (-0.9239, -0.3827, -1.0), (-0.9239, -0.3827, 1.0), (-0.9808, -0.1951, -1.0), (-0.9808, -0.1951, 1.0), (-1.0, 9.656e-07, -1.0), (-1.0, 9.656e-07, 1.0), (-0.9808, 0.1951, -1.0), (-0.9808, 0.1951, 1.0), (-0.9239, 0.3827, -1.0), (-0.9239, 0.3827, 1.0), (-0.8315, 0.5556, -1.0), (-0.8315, 0.5556, 1.0), (-0.7071, 0.7071, -1.0), (-0.7071, 0.7071, 1.0), (-0.5556, 0.8315, -1.0), (-0.5556, 0.8315, 1.0), (-0.3827, 0.9239, -1.0), (-0.3827, 0.9239, 1.0), (-0.1951, 0.9808, -1.0), (-0.1951, 0.9808, 1.0), (1.9e-08, 0.84, 1.933), (0.1639, 0.8238, 1.933), (0.3214, 0.776, 1.933), (0.4667, 0.6984, 1.933), (0.5939, 0.5939, 1.933), (0.6984, 0.4667, 1.933), (0.776, 0.3214, 1.933), (0.8238, 0.1639, 1.933), (0.84, 1.09e-07, 1.933), (0.8238, -0.1639, 1.933), (0.776, -0.3214, 1.933), (0.6984, -0.4667, 1.933), (0.5939, -0.5939, 1.933), (0.4667, -0.6984, 1.933), (0.3214, -0.776, 1.933), (0.1639, -0.8238, 1.933), (-2.547e-07, -0.84, 1.933), (-0.1639, -0.8238, 1.933), (-0.3214, -0.776, 1.933), (-0.4667, -0.6984, 1.933), (-0.5939, -0.5939, 1.933), (-0.6984, -0.4667, 1.933), (-0.776, -0.3214, 1.933), (-0.8238, -0.1639, 1.933), (-0.84, 8.567e-07, 1.933), (-0.8238, 0.1639, 1.933), (-0.776, 0.3214, 1.933), (-0.6984, 0.4667, 1.933), (-0.5939, 0.5939, 1.933), (-0.4667, 0.6984, 1.933), (-0.3214, 0.776, 1.933), (-0.1639, 0.8238, 1.933), (9.981e-08, 0.3741, 1.75), (0.07299, 0.3669, 1.75), (0.1432, 0.3457, 1.75), (0.2079, 0.3111, 1.75), (0.2645, 0.2645, 1.75), (0.3111, 0.2079, 1.75), (0.3457, 0.1432, 1.75), (0.3669, 0.07299, 1.75), (0.3741, 2.167e-07, 1.75), (0.3669, -0.07299, 1.75), (0.3457, -0.1432, 1.75), (0.3111, -0.2079, 1.75), (0.2645, -0.2645, 1.75), (0.2079, -0.3111, 1.75), (0.1432, -0.3457, 1.75), (0.07299, -0.3669, 1.75), (-2.21e-08, -0.3741, 1.75), (-0.07299, -0.3669, 1.75), (-0.1432, -0.3457, 1.75), (-0.2079, -0.3111, 1.75), (-0.2645, -0.2645, 1.75), (-0.3111, -0.2079, 1.75), (-0.3457, -0.1432, 1.75), (-0.3669, -0.07299, 1.75), (-0.3741, 5.497e-07, 1.75), (-0.3669, 0.07299, 1.75), (-0.3457, 0.1432, 1.75), (-0.3111, 0.2079, 1.75), (-0.2645, 0.2645, 1.75), (-0.2079, 0.3111, 1.75), (-0.1432, 0.3457, 1.75), (-0.07299, 0.3669, 1.75), (9.981e-08, 0.3741, 2.726), (0.07299, 0.3669, 2.726), (0.1432, 0.3457, 2.726), (0.2079, 0.3111, 2.726), (0.2645, 0.2645, 2.726), (0.3111, 0.2079, 2.726), (0.3457, 0.1432, 2.726), (0.3669, 0.07299, 2.726), (0.3741, 2.167e-07, 2.726), (0.3669, -0.07299, 2.726), (0.3457, -0.1432, 2.726), (0.3111, -0.2079, 2.726), (0.2645, -0.2645, 2.726), (0.2079, -0.3111, 2.726), (0.1432, -0.3457, 2.726), (0.07299, -0.3669, 2.726), (-2.21e-08, -0.3741, 2.726), (-0.07299, -0.3669, 2.726), (-0.1432, -0.3457, 2.726), (-0.2079, -0.3111, 2.726), (-0.2645, -0.2645, 2.726), (-0.3111, -0.2079, 2.726), (-0.3457, -0.1432, 2.726), (-0.3669, -0.07299, 2.726), (-0.3741, 5.497e-07, 2.726), (-0.3669, 0.07299, 2.726), (-0.3457, 0.1432, 2.726), (-0.3111, 0.2079, 2.726), (-0.2645, 0.2645, 2.726), (-0.2079, 0.3111, 2.726), (-0.1432, 0.3457, 2.726), (-0.07299, 0.3669, 2.726)], [], [(0, 1, 3, 2), (2, 3, 5, 4), (4, 5, 7, 6), (6, 7, 9, 8), (8, 9, 11, 10), (10, 11, 13, 12), (12, 13, 15, 14), (14, 15, 17, 16), (16, 17, 19, 18), (18, 19, 21, 20), (20, 21, 23, 22), (22, 23, 25, 24), (24, 25, 27, 26), (26, 27, 29, 28), (28, 29, 31, 30), (30, 31, 33, 32), (32, 33, 35, 34), (34, 35, 37, 36), (36, 37, 39, 38), (38, 39, 41, 40), (40, 41, 43, 42), (42, 43, 45, 44), (44, 45, 47, 46), (46, 47, 49, 48), (48, 49, 51, 50), (50, 51, 53, 52), (52, 53, 55, 54), (54, 55, 57, 56), (56, 57, 59, 58), (58, 59, 61, 60), (43, 41, 180, 181), (62, 63, 1, 0), (60, 61, 63, 62), (62, 0, 64, 95), (94, 95, 127, 126), (60, 62, 95, 94), (58, 60, 94, 93), (56, 58, 93, 92), (54, 56, 92, 91), (52, 54, 91, 90), (50, 52, 90, 89), (48, 50, 89, 88), (46, 48, 88, 87), (44, 46, 87, 86), (0, 2, 65, 64), (42, 44, 86, 85), (40, 42, 85, 84), (38, 40, 84, 83), (36, 38, 83, 82), (34, 36, 82, 81), (32, 34, 81, 80), (30, 32, 80, 79), (28, 30, 79, 78), (26, 28, 78, 77), (24, 26, 77, 76), (22, 24, 76, 75), (20, 22, 75, 74), (18, 20, 74, 73), (16, 18, 73, 72), (14, 16, 72, 71), (12, 14, 71, 70), (10, 12, 70, 69), (8, 10, 69, 68), (6, 8, 68, 67), (4, 6, 67, 66), (2, 4, 66, 65), (97, 98, 130, 129), (91, 92, 124, 123), (88, 89, 121, 120), (85, 86, 118, 117), (82, 83, 115, 114), (79, 80, 112, 111), (76, 77, 109, 108), (73, 74, 106, 105), (70, 71, 103, 102), (67, 68, 100, 99), (64, 65, 97, 96), (93, 94, 126, 125), (90, 91, 123, 122), (87, 88, 120, 119), (84, 85, 117, 116), (81, 82, 114, 113), (78, 79, 111, 110), (75, 76, 108, 107), (72, 73, 105, 104), (69, 70, 102, 101), (66, 67, 99, 98), (95, 64, 96, 127), (92, 93, 125, 124), (89, 90, 122, 121), (86, 87, 119, 118), (83, 84, 116, 115), (80, 81, 113, 112), (77, 78, 110, 109), (74, 75, 107, 106), (71, 72, 104, 103), (68, 69, 101, 100), (65, 66, 98, 97), (128, 129, 130, 131, 132, 133, 134, 135, 136, 137, 138, 139, 140, 141, 142, 143, 144, 145, 146, 147, 148, 149, 150, 151, 152, 153, 154, 155, 156, 157, 158, 159), (126, 127, 159, 158), (123, 124, 156, 155), (120, 121, 153, 152), (117, 118, 150, 149), (114, 115, 147, 146), (111, 112, 144, 143), (108, 109, 141, 140), (105, 106, 138, 137), (102, 103, 135, 134), (99, 100, 132, 131), (96, 97, 129, 128), (125, 126, 158, 157), (122, 123, 155, 154), (119, 120, 152, 151), (116, 117, 149, 148), (113, 114, 146, 145), (110, 111, 143, 142), (107, 108, 140, 139), (104, 105, 137, 136), (101, 102, 134, 133), (98, 99, 131, 130), (127, 96, 128, 159), (124, 125, 157, 156), (121, 122, 154, 153), (118, 119, 151, 150), (115, 116, 148, 147), (112, 113, 145, 144), (109, 110, 142, 141), (106, 107, 139, 138), (103, 104, 136, 135), (100, 101, 133, 132), (161, 160, 191, 190, 189, 188, 187, 186, 185, 184, 183, 182, 181, 180, 179, 178, 177, 176, 175, 174, 173, 172, 171, 170, 169, 168, 167, 166, 165, 164, 163, 162), (41, 39, 179, 180), (39, 37, 178, 179), (37, 35, 177, 178), (35, 33, 176, 177), (33, 31, 175, 176), (31, 29, 174, 175), (29, 27, 173, 174), (27, 25, 172, 173), (25, 23, 171, 172), (23, 21, 170, 171), (21, 19, 169, 170), (19, 17, 168, 169), (17, 15, 167, 168), (15, 13, 166, 167), (13, 11, 165, 166), (11, 9, 164, 165), (9, 7, 163, 164), (7, 5, 162, 163), (5, 3, 161, 162), (1, 63, 191, 160), (63, 61, 190, 191), (61, 59, 189, 190), (59, 57, 188, 189), (57, 55, 187, 188), (55, 53, 186, 187), (53, 51, 185, 186), (51, 49, 184, 185), (49, 47, 183, 184), (47, 45, 182, 183), (3, 1, 160, 161), (45, 43, 181, 182), (192, 193, 195, 194), (194, 195, 197, 196), (196, 197, 199, 198), (198, 199, 201, 200), (200, 201, 203, 202), (202, 203, 205, 204), (204, 205, 207, 206), (206, 207, 209, 208), (208, 209, 211, 210), (210, 211, 213, 212), (212, 213, 215, 214), (214, 215, 217, 216), (216, 217, 219, 218), (218, 219, 221, 220), (220, 221, 223, 222), (222, 223, 225, 224), (224, 225, 227, 226), (226, 227, 229, 228), (228, 229, 231, 230), (230, 231, 233, 232), (232, 233, 235, 234), (234, 235, 237, 236), (236, 237, 239, 238), (238, 239, 241, 240), (240, 241, 243, 242), (242, 243, 245, 244), (244, 245, 247, 246), (246, 247, 249, 248), (248, 249, 251, 250), (250, 251, 253, 252), (235, 233, 372, 373), (254, 255, 193, 192), (252, 253, 255, 254), (254, 192, 256, 287), (286, 287, 319, 318), (252, 254, 287, 286), (250, 252, 286, 285), (248, 250, 285, 284), (246, 248, 284, 283), (244, 246, 283, 282), (242, 244, 282, 281), (240, 242, 281, 280), (238, 240, 280, 279), (236, 238, 279, 278), (192, 194, 257, 256), (234, 236, 278, 277), (232, 234, 277, 276), (230, 232, 276, 275), (228, 230, 275, 274), (226, 228, 274, 273), (224, 226, 273, 272), (222, 224, 272, 271), (220, 222, 271, 270), (218, 220, 270, 269), (216, 218, 269, 268), (214, 216, 268, 267), (212, 214, 267, 266), (210, 212, 266, 265), (208, 210, 265, 264), (206, 208, 264, 263), (204, 206, 263, 262), (202, 204, 262, 261), (200, 202, 261, 260), (198, 200, 260, 259), (196, 198, 259, 258), (194, 196, 258, 257), (289, 290, 322, 321), (283, 284, 316, 315), (280, 281, 313, 312), (277, 278, 310, 309), (274, 275, 307, 306), (271, 272, 304, 303), (268, 269, 301, 300), (265, 266, 298, 297), (262, 263, 295, 294), (259, 260, 292, 291), (256, 257, 289, 288), (285, 286, 318, 317), (282, 283, 315, 314), (279, 280, 312, 311), (276, 277, 309, 308), (273, 274, 306, 305), (270, 271, 303, 302), (267, 268, 300, 299), (264, 265, 297, 296), (261, 262, 294, 293), (258, 259, 291, 290), (287, 256, 288, 319), (284, 285, 317, 316), (281, 282, 314, 313), (278, 279, 311, 310), (275, 276, 308, 307), (272, 273, 305, 304), (269, 270, 302, 301), (266, 267, 299, 298), (263, 264, 296, 295), (260, 261, 293, 292), (257, 258, 290, 289), (320, 321, 322, 323, 324, 325, 326, 327, 328, 329, 330, 331, 332, 333, 334, 335, 336, 337, 338, 339, 340, 341, 342, 343, 344, 345, 346, 347, 348, 349, 350, 351), (318, 319, 351, 350), (315, 316, 348, 347), (312, 313, 345, 344), (309, 310, 342, 341), (306, 307, 339, 338), (303, 304, 336, 335), (300, 301, 333, 332), (297, 298, 330, 329), (294, 295, 327, 326), (291, 292, 324, 323), (288, 289, 321, 320), (317, 318, 350, 349), (314, 315, 347, 346), (311, 312, 344, 343), (308, 309, 341, 340), (305, 306, 338, 337), (302, 303, 335, 334), (299, 300, 332, 331), (296, 297, 329, 328), (293, 294, 326, 325), (290, 291, 323, 322), (319, 288, 320, 351), (316, 317, 349, 348), (313, 314, 346, 345), (310, 311, 343, 342), (307, 308, 340, 339), (304, 305, 337, 336), (301, 302, 334, 333), (298, 299, 331, 330), (295, 296, 328, 327), (292, 293, 325, 324), (353, 352, 383, 382, 381, 380, 379, 378, 377, 376, 375, 374, 373, 372, 371, 370, 369, 368, 367, 366, 365, 364, 363, 362, 361, 360, 359, 358, 357, 356, 355, 354), (233, 231, 371, 372), (231, 229, 370, 371), (229, 227, 369, 370), (227, 225, 368, 369), (225, 223, 367, 368), (223, 221, 366, 367), (221, 219, 365, 366), (219, 217, 364, 365), (217, 215, 363, 364), (215, 213, 362, 363), (213, 211, 361, 362), (211, 209, 360, 361), (209, 207, 359, 360), (207, 205, 358, 359), (205, 203, 357, 358), (203, 201, 356, 357), (201, 199, 355, 356), (199, 197, 354, 355), (197, 195, 353, 354), (193, 255, 383, 352), (255, 253, 382, 383), (253, 251, 381, 382), (251, 249, 380, 381), (249, 247, 379, 380), (247, 245, 378, 379), (245, 243, 377, 378), (243, 241, 376, 377), (241, 239, 375, 376), (239, 237, 374, 375), (195, 193, 352, 353), (237, 235, 373, 374), (384, 385, 387, 386), (386, 387, 389, 388), (388, 389, 391, 390), (390, 391, 393, 392), (392, 393, 395, 394), (394, 395, 397, 396), (396, 397, 399, 398), (398, 399, 401, 400), (400, 401, 403, 402), (402, 403, 405, 404), (404, 405, 407, 406), (406, 407, 409, 408), (408, 409, 411, 410), (410, 411, 413, 412), (412, 413, 415, 414), (414, 415, 417, 416), (416, 417, 419, 418), (418, 419, 421, 420), (420, 421, 423, 422), (422, 423, 425, 424), (424, 425, 427, 426), (426, 427, 429, 428), (428, 429, 431, 430), (430, 431, 433, 432), (432, 433, 435, 434), (434, 435, 437, 436), (436, 437, 439, 438), (438, 439, 441, 440), (440, 441, 443, 442), (442, 443, 445, 444), (385, 447, 479, 448), (446, 447, 385, 384), (444, 445, 447, 446), (384, 386, 388, 390, 392, 394, 396, 398, 400, 402, 404, 406, 408, 410, 412, 414, 416, 418, 420, 422, 424, 426, 428, 430, 432, 434, 436, 438, 440, 442, 444, 446), (451, 450, 482, 483), (447, 445, 478, 479), (445, 443, 477, 478), (443, 441, 476, 477), (441, 439, 475, 476), (439, 437, 474, 475), (437, 435, 473, 474), (435, 433, 472, 473), (433, 431, 471, 472), (431, 429, 470, 471), (387, 385, 448, 449), (429, 427, 469, 470), (427, 425, 468, 469), (425, 423, 467, 468), (423, 421, 466, 467), (421, 419, 465, 466), (419, 417, 464, 465), (417, 415, 463, 464), (415, 413, 462, 463), (413, 411, 461, 462), (411, 409, 460, 461), (409, 407, 459, 460), (407, 405, 458, 459), (405, 403, 457, 458), (403, 401, 456, 457), (401, 399, 455, 456), (399, 397, 454, 455), (397, 395, 453, 454), (395, 393, 452, 453), (393, 391, 451, 452), (391, 389, 450, 451), (389, 387, 449, 450), (486, 485, 517, 518), (448, 479, 511, 480), (477, 476, 508, 509), (474, 473, 505, 506), (471, 470, 502, 503), (468, 467, 499, 500), (465, 464, 496, 497), (462, 461, 493, 494), (459, 458, 490, 491), (456, 455, 487, 488), (453, 452, 484, 485), (450, 449, 481, 482), (479, 478, 510, 511), (476, 475, 507, 508), (473, 472, 504, 505), (470, 469, 501, 502), (467, 466, 498, 499), (464, 463, 495, 496), (461, 460, 492, 493), (458, 457, 489, 490), (455, 454, 486, 487), (452, 451, 483, 484), (449, 448, 480, 481), (478, 477, 509, 510), (475, 474, 506, 507), (472, 471, 503, 504), (469, 468, 500, 501), (466, 465, 497, 498), (463, 462, 494, 495), (460, 459, 491, 492), (457, 456, 488, 489), (454, 453, 485, 486), (513, 512, 543, 542, 541, 540, 539, 538, 537, 536, 535, 534, 533, 532, 531, 530, 529, 528, 527, 526, 525, 524, 523, 522, 521, 520, 519, 518, 517, 516, 515, 514), (483, 482, 514, 515), (480, 511, 543, 512), (509, 508, 540, 541), (506, 505, 537, 538), (503, 502, 534, 535), (500, 499, 531, 532), (497, 496, 528, 529), (494, 493, 525, 526), (491, 490, 522, 523), (488, 487, 519, 520), (485, 484, 516, 517), (482, 481, 513, 514), (511, 510, 542, 543), (508, 507, 539, 540), (505, 504, 536, 537), (502, 501, 533, 534), (499, 498, 530, 531), (496, 495, 527, 528), (493, 492, 524, 525), (490, 489, 521, 522), (487, 486, 518, 519), (484, 483, 515, 516), (481, 480, 512, 513), (510, 509, 541, 542), (507, 506, 538, 539), (504, 503, 535, 536), (501, 500, 532, 533), (498, 497, 529, 530), (495, 494, 526, 527), (492, 491, 523, 524), (489, 488, 520, 521)])
me_cylinder.polygons.foreach_set('use_smooth', [True] * 454)
me_cylinder.materials.append(mat_material_001)
me_cylinder.use_remesh_preserve_volume = False
me_cylinder.use_remesh_preserve_attributes = False
me_cylinder.use_mirror_vertex_groups = False
me_cylinder.update()
me_cube = bpy.data.meshes.new('Cube')
me_cube.from_pydata([(-0.1896, 0.2245, -0.3667), (-0.1896, -0.2402, -0.3667), (-1.012, -0.2127, -0.4151), (-1.012, 0.2095, -0.4151), (-0.1896, 0.2699, -0.2059), (-0.1896, -0.275, -0.2059), (-1.052, -0.275, -0.2059), (-1.052, 0.2699, -0.2059), (-0.1896, 0.2699, -0.3117), (-0.1896, -0.275, -0.3117), (-1.032, -0.2604, -0.3105), (-1.032, 0.2558, -0.3105), (2.082, 0.2143, -0.2059), (2.082, -0.2194, -0.2059), (2.082, 0.2143, -0.2628), (2.082, -0.2194, -0.2628), (1.572, -0.2544, -0.3117), (1.572, 0.2494, -0.3117), (1.572, -0.2544, -0.2059), (1.572, 0.2494, -0.2059), (1.053, 0.2699, -0.2059), (1.053, 0.2699, -0.3117), (1.053, -0.275, -0.3117), (1.053, -0.275, -0.2059), (-1.039, 0.2595, 0.3123), (-1.039, -0.2646, 0.3123), (-0.1896, -0.275, 0.3454), (-0.1896, 0.2699, 0.3454), (-1.439, 0.2251, -0.1619), (-1.439, -0.2301, -0.1619), (1.053, -0.275, 0.2904), (1.053, 0.2699, 0.2904), (-1.974, -0.1019, 0.22), (-1.974, 0.09688, 0.22), (-1.523, 0.2107, 0.4033), (-1.523, -0.2157, 0.4033), (1.612, 0.2087, 0.8476), (1.612, -0.2138, 0.8476), (-0.07525, -0.231, 0.869), (-0.07525, 0.2259, 0.869), (-1.688, -0.2157, -0.08173), (-1.688, 0.2107, -0.08173), (-1.364, -0.2301, 0.2958), (-1.364, 0.2251, 0.2958), (-0.06645, 0.2699, 0.5654), (-0.06645, -0.275, 0.5654), (-1.886, 0.09688, -0.03353), (-1.886, -0.1019, -0.03353), (1.615, -0.2544, 0.5654), (1.615, 0.2494, 0.5654), (1.053, 0.2699, 0.5654), (1.053, -0.275, 0.5654), (1.615, 0.2494, 0.2574), (1.615, -0.2544, 0.2574), (2.082, -0.2194, 0.2391), (2.082, 0.2143, 0.2391), (1.063, 0.2259, 0.869), (1.063, -0.231, 0.869), (0.06313, 0.2699, -0.2059), (0.06313, -0.275, -0.3117), (0.06313, 0.2699, -0.3117), (0.06313, -0.275, -0.2059), (0.06313, -0.275, 0.3454), (0.06313, 0.2699, 0.3454), (0.1613, -0.275, 0.5654), (0.1613, 0.2699, 0.5654), (0.1348, -0.231, 0.8842), (0.1348, 0.2259, 0.8842), (1.951, 0.2087, 0.817), (1.951, -0.2138, 0.817), (2.039, 0.2173, -0.267), (2.039, 0.2173, -0.2059), (2.039, -0.2224, -0.2059), (2.039, -0.2224, -0.267), (2.043, -0.2224, 0.2406), (2.043, 0.2173, 0.2406), (0.5988, 0.2259, 0.8766), (0.5988, -0.231, 0.8766), (0.6072, 0.2699, 0.5654), (0.6072, -0.275, 0.5654), (0.5582, -0.275, -0.3117), (0.5582, 0.2699, -0.2059), (1.342, 0.1562, 1.125), (1.342, -0.1613, 1.125), (0.2222, 0.1985, 1.006), (0.2222, -0.2035, 1.006), (1.016, -0.2035, 0.9969), (1.016, 0.1985, 0.9969), (0.5582, 0.2699, 0.3179), (0.5582, -0.275, 0.3179), (0.5582, -0.275, -0.2059), (0.5582, 0.2699, -0.3117), (1.479, -0.1884, 0.9755), (1.479, 0.1833, 0.9755), (1.979, 0.2173, 0.5571), (1.979, -0.2224, 0.5571), (0.6189, -0.2035, 1.001), (0.6189, 0.1985, 1.001), (0.6189, -0.1742, 1.172), (0.6189, 0.1692, 1.172), (1.016, 0.1692, 1.159), (1.016, -0.1742, 1.159), (0.2222, -0.1742, 1.155), (0.2222, 0.1692, 1.155), (3.343, 0.1544, -0.03725), (3.343, -0.1595, -0.03725), (3.343, 0.1544, -0.09423), (3.343, -0.1595, -0.09423), (3.343, -0.1595, 0.2904), (3.343, 0.1544, 0.2904), (2.004, -0.1334, 0.3783), (2.004, 0.1284, 0.3783), (3.343, -0.09729, 0.3747), (3.343, 0.09222, 0.3747), (5.112, 0.06975, 0.1802), (5.112, -0.07482, 0.1802), (4.962, 0.06975, 0.1233), (4.962, -0.07482, 0.1233), (5.231, -0.07482, 0.2977), (5.231, 0.06975, 0.2977), (5.301, -0.04617, 0.382), (5.301, 0.0411, 0.382), (4.277, 0.1056, 0.03119), (4.363, 0.1056, 0.08817), (4.432, 0.1056, 0.2946), (4.277, -0.1107, 0.03119), (4.363, -0.1107, 0.08817), (4.432, -0.1107, 0.2946), (4.472, -0.06781, 0.3789), (4.472, 0.06274, 0.3789), (5.54, 0.06274, 1.269), (5.54, -0.06781, 1.269), (5.956, 0.0411, 1.278), (5.956, -0.04617, 1.278), (-1.042, 0.2319, 0.06672), (-1.042, -0.237, 0.06672), (-1.341, -0.1984, 0.1466), (-1.341, 0.1933, 0.1466), (-0.2299, 0.2319, 0.1573), (-0.23, -0.237, 0.1573), (-0.1896, 0.186, -0.3667), (-1.012, 0.1445, -0.4151), (-1.052, 0.186, -0.2059), (-0.1896, 0.186, -0.3117), (-1.032, 0.1763, -0.3105), (1.572, 0.1718, -0.3117), (2.082, 0.1475, -0.2628), (1.053, 0.186, -0.3117), (-1.523, 0.145, 0.4033), (-1.688, 0.145, -0.08173), (-1.439, 0.155, -0.1619), (-1.364, 0.155, 0.2958), (2.082, 0.1475, 0.2391), (-1.974, 0.06626, 0.22), (-1.886, 0.06626, -0.03353), (0.06313, 0.186, -0.3117), (2.039, 0.1496, -0.267), (0.5582, 0.186, -0.3117), (3.343, 0.1061, -0.09423), (2.004, 0.08805, 0.3783), (3.343, 0.06303, 0.3747), (5.112, 0.04749, 0.1802), (4.962, 0.04749, 0.1233), (5.231, 0.04749, 0.2977), (5.301, 0.02766, 0.382), (4.277, 0.07229, 0.03119), (4.472, 0.04264, 0.3789), (5.54, 0.04264, 1.269), (5.956, 0.02766, 1.278), (-1.042, 0.1597, 0.06672), (-1.341, 0.133, 0.1466), (-0.2299, 0.1597, 0.1573), (-1.341, -0.1262, 0.1466), (-1.042, -0.1505, 0.06672), (5.54, -0.04374, 1.269), (4.472, -0.04374, 0.3789), (-0.05992, 0.2107, 0.8694), (-0.05824, 0.2138, 0.814), (-0.05992, 0.145, 0.8694), (-0.05992, -0.2157, 0.8694), (4.277, -0.07079, 0.03119), (0.5582, -0.1745, -0.3117), (2.039, -0.1413, -0.267), (0.06313, -0.1745, -0.3117), (-0.05992, -0.1371, 0.8694), (-1.688, -0.1371, -0.08173), (-1.523, -0.1371, 0.4033), (1.053, -0.1745, -0.3117), (-1.032, -0.1653, -0.3105), (-0.05824, -0.2189, 0.814), (-0.05824, -0.1391, 0.814), (-0.05824, 0.1472, 0.814), (-1.28, -0.1371, 0.669), (5.301, -0.03008, 0.382), (5.231, -0.04816, 0.2977), (4.962, -0.04816, 0.1233), (5.112, -0.04816, 0.1802), (-1.505, 0.1472, 0.3752), (-1.505, 0.1472, -0.1418), (3.343, -0.06235, 0.3747), (2.004, -0.08517, 0.3783), (3.343, -0.1016, -0.09423), (2.082, -0.1394, 0.2391), (-1.505, -0.1391, -0.1418), (-1.505, -0.1391, 0.3752), (-0.7351, 0.1472, 0.8289), (-0.7351, -0.1391, 0.8289), (-0.7351, -0.2189, 0.8289), (-0.7401, 0.2107, 0.8787), (-1.886, -0.06528, -0.03353), (-1.974, -0.06528, 0.22), (-1.364, -0.1462, 0.2958), (-1.439, -0.1462, -0.1619), (-0.7401, -0.2157, 0.8787), (-0.7401, 0.145, 0.8787), (-0.7351, 0.2138, 0.8289), (-0.7401, -0.1371, 0.8787), (-1.256, 0.2138, 0.6254), (-1.28, 0.145, 0.669), (-1.28, -0.2157, 0.669), (-1.28, 0.2107, 0.669), (-1.052, -0.1745, -0.2059), (-1.012, -0.1348, -0.4151), (-0.23, -0.1505, 0.1573), (5.956, -0.03008, 1.278), (-1.256, -0.2189, 0.6254), (-1.256, -0.1391, 0.6254), (-1.256, 0.1472, 0.6254), (2.082, -0.1394, -0.2628), (1.572, -0.1616, -0.3117), (-0.1896, -0.1745, -0.3117), (-0.1896, -0.1745, -0.3667), (-1.505, 0.2138, -0.1418), (-1.505, -0.2189, -0.1418), (-1.505, -0.2189, 0.3752), (-1.505, 0.2138, 0.3752), (-1.248, -0.1491, 0.6553), (-1.248, 0.1675, 0.6553), (-1.266, 0.1675, 0.6491), (-1.266, -0.1491, 0.6491), (-1.272, -0.1491, 0.6669), (-1.272, 0.1675, 0.6669), (-1.254, 0.1675, 0.6731), (-1.254, -0.1491, 0.6731), (2.713, -0.1894, -0.1216), (2.713, -0.1894, -0.1785), (2.713, 0.1844, -0.1216), (2.713, 0.1844, -0.1785), (2.713, 0.1844, 0.2647), (2.713, -0.1894, 0.2647), (2.673, 0.1103, 0.3765), (2.673, -0.1154, 0.3765), (2.713, 0.1268, -0.1785), (2.673, 0.07554, 0.3765), (2.713, -0.1205, -0.1785), (2.673, -0.07376, 0.3765), (2.339, 0.1193, 0.3774), (2.339, -0.1244, 0.3774), (2.339, 0.0818, 0.3774), (2.339, -0.07946, 0.3774), (3.908, -0.08255, 0.3768), (3.888, -0.1351, 0.2925), (3.81, -0.1351, -0.03152), (3.81, 0.13, -0.03152), (3.81, -0.0862, -0.03152), (3.908, -0.05304, 0.3768), (3.908, 0.05283, 0.3768), (3.81, 0.08918, -0.03152), (3.908, 0.07748, 0.3768), (3.853, -0.1351, 0.02546), (3.888, 0.13, 0.2925), (3.853, 0.13, 0.02546), (2.398, -0.2044, -0.2207), (2.398, 0.1993, -0.1637), (2.398, 0.1993, 0.2519), (2.398, -0.2044, 0.2519), (2.398, -0.13, -0.2207), (2.398, 0.1372, -0.2207), (2.398, 0.1993, -0.2207), (2.398, -0.2044, -0.1637), (-0.6844, 0.2138, 0.8278), (-0.6891, -0.2157, 0.878), (-0.6844, -0.2189, 0.8278), (-0.6844, 0.1472, 0.8278), (-0.6891, 0.2107, 0.878), (-0.6891, 0.145, 0.878), (-0.6891, -0.1371, 0.878), (-0.6844, -0.1391, 0.8278), (-0.6426, -0.255, 0.1876), (-0.6426, 0.2427, 0.1889), (-0.6426, -0.2686, 0.3111), (-0.6426, 0.2628, 0.3111), (-0.6933, 0.2628, 0.3122), (-0.6933, -0.2686, 0.3122), (-0.6933, -0.255, 0.1888), (-0.6933, 0.2427, 0.19), (-1.046, -0.2698, 0.05322), (1.053, 0.2699, 0.04226), (1.593, 0.2494, 0.02576), (-0.1896, 0.2699, 0.06975), (1.593, -0.2544, 0.02576), (2.082, -0.2194, 0.01659), (1.053, -0.275, 0.04226), (-1.606, 0.2107, 0.1608), (-1.606, -0.2157, 0.1608), (2.082, 0.2143, 0.01659), (-0.1896, -0.275, 0.06975), (-1.046, 0.2647, 0.05322), (-1.402, 0.2251, 0.06698), (-1.402, -0.2301, 0.06698), (-1.93, 0.09688, 0.09322), (-1.93, -0.1019, 0.09322), (0.06313, -0.275, 0.06975), (0.06313, 0.2699, 0.06975), (2.041, 0.2173, 0.01737), (2.041, -0.2224, 0.01737), (0.5582, -0.275, 0.056), (0.5582, 0.2699, 0.056), (3.343, -0.1595, 0.1266), (3.343, 0.1544, 0.1266), (5.171, -0.07482, 0.239), (5.171, 0.06975, 0.239), (4.398, 0.1056, 0.1914), (4.398, -0.1107, 0.1914), (-1.93, 0.06626, 0.09322), (5.171, 0.04749, 0.239), (-1.505, 0.2138, 0.1167), (-1.505, -0.2189, 0.1167), (-1.93, -0.06528, 0.09322), (5.171, -0.04816, 0.239), (2.713, 0.1844, 0.07158), (2.713, -0.1894, 0.07158), (3.87, -0.1351, 0.159), (3.87, 0.13, 0.159), (2.398, 0.1993, 0.0441), (2.398, -0.2044, 0.0441)], [], [(231, 1, 2, 222), (314, 298, 52, 75), (183, 59, 9, 230), (9, 5, 6, 10), (144, 142, 7, 11), (8, 0, 3, 11), (231, 230, 9, 1), (1, 9, 10, 2), (141, 144, 11, 3), (4, 8, 11, 7), (307, 7, 28, 308), (306, 296, 6, 5), (182, 73, 16, 229), (247, 246, 104, 106), (59, 61, 5, 9), (73, 72, 18, 16), (21, 20, 19, 17), (70, 71, 12, 14), (229, 16, 22, 187), (297, 298, 19, 20), (16, 18, 23, 22), (91, 81, 20, 21), (75, 74, 54, 202, 152, 55), (272, 279, 13, 15), (315, 301, 54, 74), (30, 53, 48, 51), (302, 300, 53, 30), (312, 306, 5, 61), (63, 27, 44, 65), (299, 307, 24, 27), (313, 299, 27, 63), (226, 225, 234, 204), (150, 28, 7, 142), (309, 29, 6, 296), (223, 139, 26), (311, 47, 40, 304), (327, 233, 29, 309), (326, 232, 41, 303), (198, 232, 28, 150), (324, 310, 46, 154), (148, 34, 33, 153), (154, 46, 41, 149), (303, 41, 46, 310), (65, 44, 39, 67), (66, 38, 45, 64), (50, 49, 52, 31), (27, 26, 45, 44), (64, 45, 26, 62), (85, 84, 67, 66), (87, 93, 36, 56), (44, 45, 38, 39), (56, 36, 49, 50), (51, 48, 37, 57), (94, 75, 52, 49), (181, 80, 59, 183), (80, 90, 61, 59), (8, 4, 58, 60), (316, 312, 61, 90), (88, 63, 65, 78), (317, 313, 63, 88), (78, 65, 67, 76), (77, 66, 64, 79), (79, 64, 62, 89), (39, 38, 66, 67), (68, 36, 37, 69), (305, 314, 75, 55), (228, 15, 73, 182), (15, 13, 72, 73), (17, 19, 71, 70), (52, 53, 74, 75), (300, 315, 74, 53), (99, 100, 87, 97), (68, 69, 95, 94), (69, 37, 48, 95), (93, 92, 37, 36), (57, 37, 92, 86), (68, 94, 49, 36), (77, 57, 86, 96), (95, 74, 75, 94), (97, 87, 56, 76), (99, 98, 101, 100), (86, 92, 83, 101), (95, 48, 53, 74), (100, 101, 83, 82), (82, 83, 92, 93), (100, 82, 93, 87), (96, 86, 101, 98), (102, 103, 84, 85), (60, 58, 81, 91), (187, 22, 80, 181), (22, 23, 90, 80), (302, 316, 90, 23), (31, 88, 78, 50), (297, 317, 88, 31), (50, 78, 76, 56), (57, 77, 79, 51), (51, 79, 89, 30), (103, 99, 97, 84), (66, 77, 96, 85), (84, 97, 76, 67), (103, 102, 98, 99), (85, 96, 98, 102), (264, 262, 107, 201), (333, 271, 104, 319), (334, 273, 12, 305), (249, 108, 112, 251), (276, 272, 15, 228), (331, 244, 105, 318), (255, 251, 112, 199), (250, 113, 109, 248), (202, 54, 110, 200), (122, 123, 114, 116), (195, 196, 115, 117), (329, 320, 115, 196), (193, 120, 118, 194), (323, 126, 115, 320), (261, 260, 112, 108), (268, 270, 109, 113), (262, 269, 105, 107), (167, 130, 129, 166), (195, 117, 125, 180), (321, 114, 123, 322), (263, 271, 123, 122), (332, 269, 126, 323), (118, 120, 128, 127), (121, 119, 124, 129), (117, 115, 126, 125), (265, 260, 128, 175), (174, 131, 133, 224), (224, 133, 120, 193), (130, 132, 121, 129), (128, 120, 133, 131), (138, 27, 24, 134), (26, 139, 135, 25), (135, 136, 42, 25), (169, 134, 137, 170), (171, 138, 134, 169), (170, 137, 43, 151), (171, 27, 138), (137, 134, 24, 43), (27, 171, 223, 26), (0, 140, 141, 3), (60, 155, 143, 8), (188, 221, 142, 144), (0, 8, 143, 140), (222, 188, 144, 141), (70, 156, 145, 17), (17, 145, 147, 21), (204, 197, 148, 186), (212, 150, 142, 221), (203, 198, 150, 212), (328, 324, 154, 209), (186, 148, 153, 210), (209, 154, 149, 185), (91, 157, 155, 60), (14, 146, 156, 70), (21, 147, 157, 91), (263, 267, 158, 106), (278, 277, 146, 14), (250, 253, 160, 113), (55, 152, 159, 111), (116, 114, 161, 162), (321, 325, 161, 114), (121, 164, 163, 119), (174, 167, 166, 175), (116, 162, 165, 122), (268, 266, 166, 129), (130, 167, 168, 132), (132, 168, 164, 121), (173, 169, 170, 172), (223, 171, 169, 173), (172, 170, 151, 211), (215, 205, 227, 217), (29, 212, 221, 6), (147, 187, 181, 157), (218, 220, 34, 148), (227, 218, 148, 197), (146, 228, 182, 156), (145, 229, 187, 147), (162, 161, 196, 195), (282, 281, 213, 207), (2, 10, 188, 222), (35, 186, 210, 32), (10, 6, 221, 188), (280, 284, 176, 177), (186, 35, 219, 192), (211, 151, 197, 204), (140, 143, 230, 231), (253, 255, 199, 160), (167, 174, 224, 168), (233, 203, 212, 29), (286, 281, 179, 184), (155, 183, 230, 143), (206, 207, 225, 226), (277, 276, 228, 146), (266, 265, 175, 166), (164, 193, 194, 163), (135, 173, 172, 136), (139, 223, 173, 135), (285, 286, 184, 178), (205, 214, 218, 227), (162, 195, 180, 165), (136, 172, 211, 42), (157, 181, 183, 155), (42, 211, 204, 234), (131, 174, 175, 128), (192, 219, 213, 216), (156, 182, 229, 145), (190, 191, 178, 184), (267, 264, 201, 158), (152, 202, 200, 159), (308, 28, 232, 326), (304, 40, 233, 327), (311, 328, 209, 47), (168, 224, 193, 164), (47, 209, 185, 40), (204, 186, 192, 226), (140, 231, 222, 141), (325, 329, 196, 161), (217, 220, 208, 215), (280, 283, 289, 291), (189, 190, 184, 179), (191, 177, 176, 178), (40, 185, 203, 233), (185, 149, 198, 203), (226, 192, 216, 206), (215, 280, 291, 292), (285, 284, 208, 214), (207, 213, 219, 225), (149, 41, 232, 198), (225, 219, 35, 234), (235, 34, 220, 217), (214, 208, 220, 218), (217, 227, 197, 235), (151, 43, 235, 197), (283, 287, 206, 205), (205, 206, 216, 214), (110, 74, 54), (111, 75, 55), (240, 241, 238, 239), (241, 242, 237, 238), (242, 243, 236, 237), (243, 240, 239, 236), (239, 238, 237, 236), (243, 242, 241, 240), (278, 273, 246, 247), (107, 105, 244, 245), (319, 104, 246, 330), (275, 249, 251, 257), (201, 107, 245, 254), (335, 279, 244, 331), (259, 257, 251, 255), (256, 250, 248, 274), (106, 158, 252, 247), (256, 258, 253, 250), (258, 259, 255, 253), (158, 201, 254, 252), (165, 180, 264, 267), (125, 126, 269, 262), (200, 110, 257, 259), (14, 12, 273, 278), (129, 124, 270, 268), (106, 104, 271, 263), (252, 254, 276, 277), (180, 125, 262, 264), (113, 160, 266, 268), (199, 112, 260, 265), (318, 105, 269, 332), (111, 256, 274, 55), (122, 165, 267, 263), (127, 128, 260, 261), (54, 275, 257, 110), (322, 123, 271, 333), (254, 245, 272, 276), (111, 159, 258, 256), (160, 199, 265, 266), (247, 252, 277, 278), (330, 246, 273, 334), (159, 200, 259, 258), (245, 244, 279, 272), (301, 13, 279, 335), (189, 179, 281, 282), (215, 208, 284, 280), (216, 213, 281, 286), (214, 216, 286, 285), (177, 191, 283, 280), (190, 189, 282, 287), (178, 176, 284, 285), (191, 190, 287, 283), (282, 207, 293, 290), (288, 290, 293, 294), (206, 287, 288, 294), (207, 206, 294, 293), (287, 282, 290, 288), (291, 289, 295, 292), (283, 205, 295, 289), (205, 215, 292, 295), (71, 19, 298, 314), (24, 307, 308, 43), (26, 25, 296, 306), (31, 52, 298, 297), (72, 13, 301, 315), (23, 18, 300, 302), (62, 26, 306, 312), (4, 7, 307, 299), (58, 4, 299, 313), (42, 309, 296, 25), (32, 311, 304, 35), (234, 327, 309, 42), (235, 326, 303, 34), (153, 33, 310, 324), (34, 303, 310, 33), (89, 62, 312, 316), (81, 58, 313, 317), (12, 71, 314, 305), (18, 72, 315, 300), (30, 89, 316, 302), (20, 81, 317, 297), (270, 333, 319, 109), (274, 334, 305, 55), (249, 331, 318, 108), (194, 118, 320, 329), (127, 323, 320, 118), (119, 321, 322, 124), (261, 332, 323, 127), (210, 153, 324, 328), (119, 163, 325, 321), (43, 308, 326, 235), (35, 304, 327, 234), (32, 210, 328, 311), (163, 194, 329, 325), (109, 319, 330, 248), (275, 335, 331, 249), (108, 318, 332, 261), (124, 322, 333, 270), (248, 330, 334, 274), (54, 301, 335, 275)])
me_cube.polygons.foreach_set('use_smooth', [1, 1, 1, 1, 1, 1, 1, 1, 1, 1, 1, 1, 1, 1, 1, 1, 1, 1, 1, 1, 1, 1, 1, 1, 1, 1, 1, 1, 1, 1, 1, 1, 1, 1, 1, 1, 1, 1, 1, 1, 1, 1, 1, 1, 1, 1, 1, 1, 1, 1, 1, 1, 1, 1, 1, 1, 1, 1, 1, 1, 1, 1, 1, 1, 1, 1, 1, 1, 1, 1, 1, 1, 1, 1, 1, 1, 1, 1, 1, 1, 1, 1, 1, 1, 1, 1, 1, 1, 1, 1, 1, 1, 1, 1, 1, 1, 1, 1, 1, 1, 1, 1, 1, 1, 1, 1, 1, 1, 1, 1, 1, 1, 1, 1, 1, 1, 1, 1, 1, 1, 1, 1, 1, 1, 1, 1, 1, 1, 1, 1, 1, 1, 1, 1, 1, 1, 1, 1, 1, 1, 1, 1, 1, 1, 1, 1, 1, 1, 1, 1, 1, 1, 1, 1, 1, 1, 1, 1, 1, 1, 1, 1, 1, 1, 1, 1, 1, 1, 1, 1, 1, 1, 1, 1, 1, 1, 1, 1, 1, 1, 1, 1, 1, 1, 1, 1, 1, 1, 1, 1, 1, 1, 1, 1, 1, 1, 1, 1, 1, 1, 1, 1, 1, 1, 1, 1, 1, 1, 1, 1, 1, 1, 1, 1, 1, 1, 1, 1, 1, 1, 1, 1, 1, 1, 1, 1, 1, 1, 1, 1, 1, 1, 1, 1, 1, 1, 1, 1, 1, 0, 0, 0, 0, 0, 0, 1, 1, 1, 1, 1, 1, 1, 1, 1, 1, 1, 1, 1, 1, 1, 1, 1, 1, 1, 1, 1, 1, 1, 1, 1, 1, 1, 1, 1, 1, 1, 1, 1, 1, 1, 1, 1, 1, 1, 1, 1, 1, 1, 1, 1, 1, 1, 1, 1, 1, 1, 1, 1, 1, 1, 1, 1, 1, 1, 1, 1, 1, 1, 1, 1, 1, 1, 1, 1, 1, 1, 1, 1, 1, 1, 1, 1, 1, 1, 1, 1, 1, 1, 1, 1, 1, 1, 1, 1, 1, 1, 1])
me_cube.materials.append(mat_heliship)
me_cube.use_remesh_preserve_volume = False
me_cube.use_remesh_preserve_attributes = False
me_cube.use_mirror_vertex_groups = False
me_cube.update()

# ---- objects
ob_cube_003 = bpy.data.objects.new('Cube.003', me_cube_004)
ob_cube_002 = bpy.data.objects.new('Cube.002', me_cube_002)
ob_cylinder_002 = bpy.data.objects.new('Cylinder.002', me_cylinder_002)
ob_cylinder = bpy.data.objects.new('Cylinder', me_cylinder)
ob_cube = bpy.data.objects.new('Cube', me_cube)
ob_lamp = bpy.data.objects.new('Lamp', light_lamp)
ob_camera = bpy.data.objects.new('Camera', cam_camera)

# ---- transforms, parenting, visibility, modifiers, constraints
ob_cube_003.location = (-2.726, -0.3155, 2.13)
ob_cube_003.rotation_euler = (4.986e-08, 0.7534, 1.26e-07)
ob_cube_003.scale = (0.001624, 0.1607, 0.1862)
ob_cube_003.lineart.crease_threshold = 0.0
ob_cube_002.location = (2.191, -0.3241, 1.803)
ob_cube_002.scale = (0.1254, 0.1254, 0.03667)
ob_cube_002.lineart.crease_threshold = 0.0
_m = ob_cube_002.modifiers.new('Mirror', 'MIRROR')
_m.use_axis = (False, True, False)
ob_cylinder_002.location = (0.4333, -0.3135, 2.431)
ob_cylinder_002.scale = (0.1201, 0.1201, 0.02235)
ob_cylinder_002.lineart.crease_threshold = 0.0
ob_cylinder.location = (-0.7406, -0.3135, 2.762)
ob_cylinder.scale = (0.1555, 0.1555, 0.02893)
ob_cylinder.lineart.crease_threshold = 0.0
ob_cube.location = (-1.332, -0.3212, 1.603)
ob_cube.scale = (1.0, 1.108, 1.0)
ob_cube.lock_rotations_4d = False
ob_cube.empty_display_type = 'ARROWS'
ob_cube.lineart.crease_threshold = 0.0
ob_lamp.location = (1.171, -4.172, 8.462)
ob_lamp.rotation_euler = (0.6503, 0.05522, 1.866)
ob_lamp.lock_rotations_4d = False
ob_lamp.empty_display_type = 'ARROWS'
ob_lamp.color = (0.0, 0.0, 0.0, 0.0)
ob_lamp.lineart.crease_threshold = 0.0
ob_camera.location = (-5.048, -8.406, 6.796)
ob_camera.rotation_euler = (1.109, 0.01082, -0.5723)
ob_camera.lock_rotations_4d = False
ob_camera.empty_display_type = 'ARROWS'
ob_camera.color = (0.0, 0.0, 0.0, 0.0)
ob_camera.display_type = 'WIRE'
ob_camera.lineart.crease_threshold = 0.0

# ---- collection membership
col_collection_1.objects.link(ob_cube_003)
col_collection_1.objects.link(ob_cube_002)
col_collection_1.objects.link(ob_cylinder_002)
col_collection_1.objects.link(ob_cylinder)
col_collection_1.objects.link(ob_cube)
col_collection_1.objects.link(ob_lamp)
col_collection_1.objects.link(ob_camera)

# ---- scene / render settings (as saved in the file)
scene.camera = ob_camera
scene.frame_start = 1; scene.frame_end = 250; scene.frame_set(1)
scene.render.engine = 'BLENDER_EEVEE_NEXT'
scene.render.image_settings.color_mode = 'RGB'
scene.render.image_settings.compression = 90
scene.render.resolution_percentage = 50
scene.render.dither_intensity = 0.0
scene.render.bake_margin = 2
scene.render.bake_bias = 0.0
scene.cycles.use_denoising = False
scene.cycles.samples = 10
scene.cycles.sampling_pattern = 'TABULATED_SOBOL'
scene.cycles.light_sampling_threshold = 0.0
scene.cycles.use_adaptive_sampling = False
scene.cycles.use_light_tree = False
scene.cycles.blur_glossy = 0.0
scene.cycles.volume_bounces = 1
scene.cycles.pixel_filter_type = 'GAUSSIAN'
scene.cycles.sample_clamp_indirect = 0.0
scene.view_settings.view_transform = 'Standard'
bpy.context.view_layer.update()
